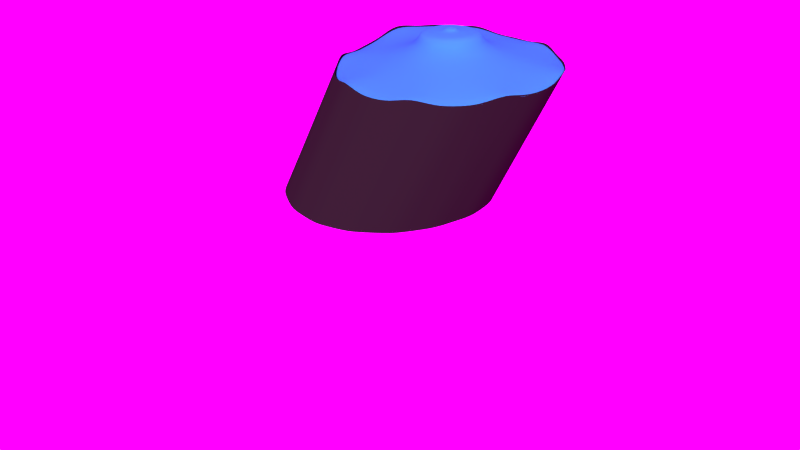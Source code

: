 # Source: parasol3.blend  (saved by Blender 2.77.0; exported with 4.5.12 LTS)
import bpy
from mathutils import Matrix  # noqa: F401  (used for matrix-valued properties, if any)

bpy.ops.wm.read_factory_settings(use_empty=True)
scene = bpy.context.scene
scene.name = 'Scene'

# ---- collections
col_collection_1 = bpy.data.collections.new('Collection 1'); scene.collection.children.link(col_collection_1)

# ---- images (referenced by path relative to the original .blend; pixels are not part of the script)
import os
ASSET_DIR = os.environ.get("B2B_ASSET_DIR", "")  # directory of the original .blend (textures are referenced by path, not embedded)
HERE = os.path.dirname(os.path.abspath(__file__))  # packed textures are extracted next to this script under _unpacked/

def load_image(name, relpath, width, height, colorspace="sRGB"):
    """Load a texture the original file referenced (path relative to the .blend, or extracted next to this script)."""
    p = next((c for c in (os.path.join(HERE, relpath), os.path.join(ASSET_DIR, relpath)) if relpath and os.path.exists(c)), "")
    if p:
        img = bpy.data.images.load(p, check_existing=True)
        img.name = name
    else:  # same state as the original file: an image datablock whose file is absent (Cycles renders it pink)
        img = bpy.data.images.new(name, width, height)
        img.source = "FILE"
        img.filepath = "//" + (relpath or name)
    img.colorspace_settings.name = colorspace
    return img
img_jpg = load_image('JPG', 'morning03_medium.jpg', 1024, 1024, 'sRGB')
img_exr = load_image('EXR', 'morning03_EXR.exr', 1024, 1024, 'Linear Rec.709')
img_parasol = load_image('parasol', 'parasol.png', 1024, 1024, 'sRGB')

# ---- materials (node trees are filled in below, after node groups)
mat_sunshade = bpy.data.materials.new('sunshade')
mat_sunshade.alpha_threshold = 0.0
mat_sunshade.roughness = 0.5
mat_support = bpy.data.materials.new('support')
mat_support.alpha_threshold = 0.0
mat_support.roughness = 0.5
mat_shadow = bpy.data.materials.new('shadow')
mat_shadow.alpha_threshold = 0.0
mat_shadow.diffuse_color = (0.02198, 0.02198, 0.02198, 1.0)
mat_shadow.roughness = 0.5

# ---- node groups
ng_rotate_z = bpy.data.node_groups.new('Rotate Z', 'ShaderNodeTree')
_s = ng_rotate_z.interface.new_socket(name='Vector', in_out='OUTPUT', socket_type='NodeSocketVector')
_s.min_value = 0.0
_s.max_value = 0.0
_s = ng_rotate_z.interface.new_socket(name='Vector', in_out='INPUT', socket_type='NodeSocketVector')
_s = ng_rotate_z.interface.new_socket(name='Angle', in_out='INPUT', socket_type='NodeSocketFloat')
_N = ng_rotate_z.nodes; _L = ng_rotate_z.links
n0 = _N.new('ShaderNodeMath'); n0.name = 'Multiply 2'; n0.location = (0, 50)
n0.hide = True
n0.operation = 'MULTIPLY'
n1 = _N.new('ShaderNodeMath'); n1.name = 'Multiply 4'; n1.location = (0, -110)
n1.hide = True
n1.operation = 'MULTIPLY'
n2 = _N.new('ShaderNodeMath'); n2.name = 'Add'; n2.location = (160, -70)
n2.hide = True
n3 = _N.new('ShaderNodeMath'); n3.name = 'Multiply 1'; n3.location = (0, 130)
n3.hide = True
n3.operation = 'MULTIPLY'
n4 = _N.new('ShaderNodeMath'); n4.name = 'Subtract'; n4.location = (160, 90)
n4.hide = True
n4.operation = 'SUBTRACT'
n5 = _N.new('NodeGroupInput'); n5.name = 'Group Input'; n5.location = (-630, 195)
n6 = _N.new('ShaderNodeMath'); n6.name = 'Multiply 3'; n6.location = (0, -30)
n6.hide = True
n6.operation = 'MULTIPLY'
n7 = _N.new('ShaderNodeMath'); n7.name = 'Sine'; n7.location = (-390, 60)
n7.hide = True
n7.operation = 'SINE'
n8 = _N.new('ShaderNodeMath'); n8.name = 'Cosine'; n8.location = (-390, -70)
n8.hide = True
n8.operation = 'COSINE'
n9 = _N.new('ShaderNodeSeparateXYZ'); n9.name = 'Separate XYZ'; n9.location = (-390, 260)
n10 = _N.new('ShaderNodeCombineXYZ'); n10.name = 'Combine XYZ'; n10.location = (350, 280)
n11 = _N.new('NodeGroupOutput'); n11.name = 'Group Output'; n11.location = (580, 275)
_L.new(n5.outputs[0], n9.inputs[0])
_L.new(n5.outputs[1], n7.inputs[0])
_L.new(n5.outputs[1], n8.inputs[0])
_L.new(n8.outputs[0], n3.inputs[0])
_L.new(n9.outputs[0], n3.inputs[1])
_L.new(n7.outputs[0], n0.inputs[0])
_L.new(n9.outputs[1], n0.inputs[1])
_L.new(n3.outputs[0], n4.inputs[0])
_L.new(n0.outputs[0], n4.inputs[1])
_L.new(n4.outputs[0], n10.inputs[0])
_L.new(n7.outputs[0], n6.inputs[0])
_L.new(n9.outputs[0], n6.inputs[1])
_L.new(n8.outputs[0], n1.inputs[0])
_L.new(n9.outputs[1], n1.inputs[1])
_L.new(n6.outputs[0], n2.inputs[0])
_L.new(n1.outputs[0], n2.inputs[1])
_L.new(n2.outputs[0], n10.inputs[1])
_L.new(n9.outputs[2], n10.inputs[2])
_L.new(n10.outputs[0], n11.inputs[0])
n11.is_active_output = True
ng_advanced_settings = bpy.data.node_groups.new('Advanced Settings', 'ShaderNodeTree')
_s = ng_advanced_settings.interface.new_socket(name='Color', in_out='OUTPUT', socket_type='NodeSocketColor')
_s.default_value = (0.0, 0.0, 0.0, 0.0)
_s = ng_advanced_settings.interface.new_socket(name='Top Hemi', in_out='INPUT', socket_type='NodeSocketColor')
_s = ng_advanced_settings.interface.new_socket(name='Bottom Hemi', in_out='INPUT', socket_type='NodeSocketColor')
_s = ng_advanced_settings.interface.new_socket(name='Hue', in_out='INPUT', socket_type='NodeSocketColor')
_s = ng_advanced_settings.interface.new_socket(name='BG Color', in_out='INPUT', socket_type='NodeSocketColor')
_s = ng_advanced_settings.interface.new_socket(name='Mirror Factor', in_out='INPUT', socket_type='NodeSocketFloat')
_s = ng_advanced_settings.interface.new_socket(name='Saturation', in_out='INPUT', socket_type='NodeSocketFloat')
_N = ng_advanced_settings.nodes; _L = ng_advanced_settings.links
n0 = _N.new('ShaderNodeMix'); n0.name = 'Hue Multiply'; n0.location = (400, 200)
n0.data_type = 'RGBA'
n0.blend_type = 'MULTIPLY'
n0.inputs[0].default_value = 1.0
n1 = _N.new('ShaderNodeMath'); n1.name = 'Segment BG-2'; n1.location = (200, 0)
n1.operation = 'LESS_THAN'
n1.inputs[1].default_value = 0.01
n2 = _N.new('ShaderNodeMix'); n2.name = 'BG to Mirror Mix'; n2.location = (0, 200)
n2.data_type = 'RGBA'
n3 = _N.new('ShaderNodeMix'); n3.name = 'Mirror Sky'; n3.location = (-400, 400)
n3.data_type = 'RGBA'
n3.blend_type = 'ADD'
n4 = _N.new('ShaderNodeMix'); n4.name = 'BG Color Add'; n4.location = (-200, 200)
n4.data_type = 'RGBA'
n4.blend_type = 'ADD'
n5 = _N.new('ShaderNodeHueSaturation'); n5.name = 'Saturation'; n5.location = (600, 200)
n6 = _N.new('ShaderNodeMath'); n6.name = 'Segment BG'; n6.location = (-400, 200)
n6.operation = 'LESS_THAN'
n6.inputs[1].default_value = 0.01
n7 = _N.new('ShaderNodeMix'); n7.name = 'BG Color Add-2'; n7.location = (200, 200)
n7.data_type = 'RGBA'
n7.blend_type = 'ADD'
n8 = _N.new('NodeGroupOutput'); n8.name = 'Group Output'; n8.location = (800, 200)
n9 = _N.new('NodeGroupInput'); n9.name = 'Group Input'; n9.location = (-630, 195)
_L.new(n9.outputs[0], n3.inputs[6])
_L.new(n9.outputs[1], n3.inputs[7])
_L.new(n9.outputs[0], n6.inputs[0])
_L.new(n6.outputs[0], n3.inputs[0])
_L.new(n6.outputs[0], n4.inputs[0])
_L.new(n9.outputs[0], n4.inputs[6])
_L.new(n9.outputs[3], n4.inputs[7])
_L.new(n9.outputs[4], n2.inputs[0])
_L.new(n4.outputs[2], n2.inputs[6])
_L.new(n3.outputs[2], n2.inputs[7])
_L.new(n2.outputs[2], n1.inputs[0])
_L.new(n1.outputs[0], n7.inputs[0])
_L.new(n2.outputs[2], n7.inputs[6])
_L.new(n9.outputs[3], n7.inputs[7])
_L.new(n7.outputs[2], n0.inputs[6])
_L.new(n9.outputs[2], n0.inputs[7])
_L.new(n9.outputs[5], n5.inputs[1])
_L.new(n0.outputs[2], n5.inputs[4])
_L.new(n5.outputs[0], n8.inputs[0])
n8.is_active_output = True
ng_pro_lighting__skies_001 = bpy.data.node_groups.new('Pro Lighting: Skies.001', 'ShaderNodeTree')
_s = ng_pro_lighting__skies_001.interface.new_socket(name='Shader', in_out='OUTPUT', socket_type='NodeSocketShader')
_s = ng_pro_lighting__skies_001.interface.new_socket(name='Rotation', in_out='INPUT', socket_type='NodeSocketFloat')
_s.subtype = 'ANGLE'
_s = ng_pro_lighting__skies_001.interface.new_socket(name='Sun', in_out='INPUT', socket_type='NodeSocketFloat')
_s = ng_pro_lighting__skies_001.interface.new_socket(name='Sky', in_out='INPUT', socket_type='NodeSocketFloat')
_s = ng_pro_lighting__skies_001.interface.new_socket(name='Cam Hue', in_out='INPUT', socket_type='NodeSocketColor')
_s = ng_pro_lighting__skies_001.interface.new_socket(name='Cam Saturation', in_out='INPUT', socket_type='NodeSocketFloat')
_s = ng_pro_lighting__skies_001.interface.new_socket(name='Light Hue', in_out='INPUT', socket_type='NodeSocketColor')
_s = ng_pro_lighting__skies_001.interface.new_socket(name='Light Saturation', in_out='INPUT', socket_type='NodeSocketFloat')
_s = ng_pro_lighting__skies_001.interface.new_socket(name='Mirror Sky', in_out='INPUT', socket_type='NodeSocketFloat')
_s = ng_pro_lighting__skies_001.interface.new_socket(name='Background Color', in_out='INPUT', socket_type='NodeSocketColor')
_N = ng_pro_lighting__skies_001.nodes; _L = ng_pro_lighting__skies_001.links
n0 = _N.new('ShaderNodeTexCoord'); n0.name = 'Texture Coordinate'; n0.location = (-1500, 100)
n1 = _N.new('ShaderNodeTexEnvironment'); n1.name = 'Environment Texture 1-bottom'; n1.location = (-630, 100)
n1.width = 140
n1.image = img_jpg
n2 = _N.new('ShaderNodeGroup'); n2.name = 'Rotate Z'; n2.location = (-1260, 0)
n2.node_tree = ng_rotate_z
n3 = _N.new('ShaderNodeTexEnvironment'); n3.name = 'Environment Texture 2-bottom'; n3.location = (-630, -400)
n3.width = 140
n3.image = img_exr
n4 = _N.new('ShaderNodeMath'); n4.name = 'Add'; n4.location = (50, -290)
n5 = _N.new('ShaderNodeGroup'); n5.name = 'Advanced Settings-cam'; n5.location = (-430, 250)
n5.node_tree = ng_advanced_settings
n6 = _N.new('ShaderNodeBackground'); n6.name = 'Background 2'; n6.location = (280, -150)
n7 = _N.new('ShaderNodeTexEnvironment'); n7.name = 'Environment Texture 1-top'; n7.location = (-630, 350)
n7.width = 140
n7.image = img_jpg
n8 = _N.new('NodeGroupInput'); n8.name = 'Group Input'; n8.location = (-1500, -200)
n9 = _N.new('ShaderNodeBackground'); n9.name = 'Background 1'; n9.location = (280, 100)
n10 = _N.new('ShaderNodeMapping'); n10.name = 'Mirror Mapping'; n10.location = (-1020, 0)
n10.inputs[2].default_value = (0.0, 0.0, 3.142)
n10.inputs[3].default_value = (-1.0, -1.0, -1.0)
n11 = _N.new('ShaderNodeGroup'); n11.name = 'Advanced Settings-light'; n11.location = (-430, -250)
n11.node_tree = ng_advanced_settings
n12 = _N.new('ShaderNodeMath'); n12.name = 'Multiply'; n12.location = (-190, -290)
n12.operation = 'MULTIPLY'
n13 = _N.new('ShaderNodeLightPath'); n13.name = 'Light Path'; n13.location = (280, 400)
n14 = _N.new('ShaderNodeMapping'); n14.name = 'Horizon Mapping'; n14.location = (-1020, 350)
n15 = _N.new('NodeGroupOutput'); n15.name = 'Group Output'; n15.location = (760, 0)
n16 = _N.new('ShaderNodeTexEnvironment'); n16.name = 'Environment Texture 2-top'; n16.location = (-630, -150)
n16.width = 140
n16.image = img_exr
n17 = _N.new('ShaderNodeMixShader'); n17.name = 'Mix'; n17.location = (520, 0)
_L.new(n8.outputs[0], n2.inputs[1])
_L.new(n8.outputs[1], n12.inputs[1])
_L.new(n8.outputs[2], n4.inputs[1])
_L.new(n0.outputs[0], n2.inputs[0])
_L.new(n2.outputs[0], n14.inputs[0])
_L.new(n2.outputs[0], n10.inputs[0])
_L.new(n14.outputs[0], n7.inputs[0])
_L.new(n14.outputs[0], n16.inputs[0])
_L.new(n10.outputs[0], n1.inputs[0])
_L.new(n10.outputs[0], n3.inputs[0])
_L.new(n7.outputs[0], n5.inputs[0])
_L.new(n1.outputs[0], n5.inputs[1])
_L.new(n8.outputs[3], n5.inputs[2])
_L.new(n8.outputs[8], n5.inputs[3])
_L.new(n8.outputs[7], n5.inputs[4])
_L.new(n8.outputs[4], n5.inputs[5])
_L.new(n16.outputs[0], n11.inputs[0])
_L.new(n3.outputs[0], n11.inputs[1])
_L.new(n8.outputs[5], n11.inputs[2])
_L.new(n8.outputs[8], n11.inputs[3])
_L.new(n8.outputs[7], n11.inputs[4])
_L.new(n8.outputs[6], n11.inputs[5])
_L.new(n5.outputs[0], n9.inputs[0])
_L.new(n11.outputs[0], n6.inputs[0])
_L.new(n11.outputs[0], n12.inputs[0])
_L.new(n12.outputs[0], n4.inputs[0])
_L.new(n4.outputs[0], n9.inputs[1])
_L.new(n4.outputs[0], n6.inputs[1])
_L.new(n13.outputs[0], n17.inputs[0])
_L.new(n9.outputs[0], n17.inputs[2])
_L.new(n6.outputs[0], n17.inputs[1])
_L.new(n17.outputs[0], n15.inputs[0])
n15.is_active_output = True

# ---- material node trees
mat_sunshade.use_nodes = True; mat_sunshade.node_tree.nodes.clear()
_N = mat_sunshade.node_tree.nodes; _L = mat_sunshade.node_tree.links
n0 = _N.new('ShaderNodeOutputMaterial'); n0.name = 'Material Output'; n0.location = (300, 300)
n1 = _N.new('ShaderNodeMixShader'); n1.name = 'Mix Shader'; n1.location = (10, 300)
n2 = _N.new('ShaderNodeBsdfDiffuse'); n2.name = 'Diffuse BSDF'; n2.location = (-190, 200)
n2.inputs[0].default_value = (0.07619, 0.5776, 0.9823, 1.0)
n3 = _N.new('ShaderNodeBsdfTranslucent'); n3.name = 'Translucent BSDF'; n3.location = (-180, 100)
n3.inputs[0].default_value = (0.2035, 0.7434, 0.9823, 1.0)
n4 = _N.new('ShaderNodeTexImage'); n4.name = 'Image Texture'; n4.location = (324, 40)
n4.width = 140
n4.image = img_parasol
_L.new(n1.outputs[0], n0.inputs[0])
_L.new(n2.outputs[0], n1.inputs[1])
_L.new(n3.outputs[0], n1.inputs[2])
n0.is_active_output = True

# ---- world
world_world = bpy.data.worlds.new('World'); scene.world = world_world
world_world.use_nodes = True; world_world.node_tree.nodes.clear()
_N = world_world.node_tree.nodes; _L = world_world.node_tree.links
n0 = _N.new('ShaderNodeOutputWorld'); n0.name = 'World Output'; n0.location = (300, 300)
n1 = _N.new('ShaderNodeBackground'); n1.name = 'Background'; n1.location = (10, 300)
n1.inputs[0].default_value = (0.05088, 0.05088, 0.05088, 1.0)
n2 = _N.new('ShaderNodeGroup'); n2.name = 'Pro Lighting: Skies.001'; n2.location = (10, 100)
n2.node_tree = ng_pro_lighting__skies_001
n2.inputs[0].default_value = -0.1745
n2.inputs[1].default_value = 3.0
n2.inputs[2].default_value = 1.0
n2.inputs[3].default_value = (1.0, 1.0, 1.0, 1.0)
n2.inputs[4].default_value = 1.0
n2.inputs[5].default_value = (1.0, 0.8772, 0.6884, 1.0)
n2.inputs[6].default_value = 1.0
n2.inputs[7].default_value = 0.15
n2.inputs[8].default_value = (0.04917, 0.05358, 0.05497, 1.0)
_L.new(n2.outputs[0], n0.inputs[0])
n0.is_active_output = True
world_world.color = (0.05088, 0.05088, 0.05088)
world_world.use_sun_shadow = False
world_world.sun_shadow_jitter_overblur = 0.0
world_world.cycles.sampling_method = 'MANUAL'
world_world.cycles.sample_map_resolution = 2048

# ---- meshes
me_circle = bpy.data.meshes.new('Circle')
me_circle.from_pydata([(0.0, 1.0, -0.2081), (-0.3827, 0.9239, -0.1418), (-0.7071, 0.7071, -0.1467), (-0.9239, 0.3827, -0.1122), (-1.0, -4.371e-08, -0.2508), (-0.9239, -0.3827, -0.1964), (-0.7071, -0.7071, -0.2566), (-0.3827, -0.9239, -0.1896), (-0.01913, -1.002, -0.2287), (0.3203, -0.9304, -0.1655), (0.6345, -0.7147, -0.222), (0.8513, -0.3903, -0.1608), (0.9589, -0.004325, -0.2141), (0.9211, 0.3824, -0.147), (0.7071, 0.7071, -0.2081), (0.3827, 0.9239, -0.148), (-1.19e-08, 0.6804, -0.1315), (-0.2604, 0.6286, -0.1308), (-0.4811, 0.4811, -0.1195), (-0.6286, 0.2604, -0.136), (-0.6804, -2.617e-08, -0.1634), (-0.6286, -0.2604, -0.165), (-0.4811, -0.4811, -0.1643), (-0.2608, -0.6287, -0.1594), (-0.02011, -0.6825, -0.1422), (0.2136, -0.6336, -0.1287), (0.4319, -0.4863, -0.1201), (0.5784, -0.2657, -0.1207), (0.6467, -0.003547, -0.1205), (0.6222, 0.2597, -0.1218), (0.4811, 0.4811, -0.1296), (0.2604, 0.6286, -0.1315), (-4.129e-08, 0.4024, -0.07086), (-0.154, 0.3718, -0.07086), (-0.2845, 0.2845, -0.07217), (-0.3718, 0.154, -0.07776), (-0.4024, -1.7e-08, -0.08132), (-0.3718, -0.154, -0.08164), (-0.2845, -0.2845, -0.07932), (-0.1542, -0.3718, -0.07265), (-0.007251, -0.4032, -0.0618), (0.1383, -0.3734, -0.05315), (0.2689, -0.2862, -0.04955), (0.3556, -0.1557, -0.04929), (0.3912, -0.001181, -0.051), (0.3694, 0.1537, -0.05548), (0.2845, 0.2845, -0.06366), (0.154, 0.3718, -0.06952), (-5.085e-08, 0.2956, 0.0003121), (-0.1131, 0.2731, 0.0), (-0.209, 0.209, -9.958e-05), (-0.2731, 0.1131, -0.001873), (-0.2956, -1.347e-08, -0.00353), (-0.2731, -0.1131, -0.003283), (-0.209, -0.209, -0.0003393), (-0.1131, -0.2731, 0.005086), (-0.001988, -0.2958, 0.01279), (0.1078, -0.2736, 0.01768), (0.2037, -0.2095, 0.01949), (0.2675, -0.1137, 0.02009), (0.292, -0.0003773, 0.01843), (0.2727, 0.1131, 0.01414), (0.209, 0.209, 0.007616), (0.1131, 0.2731, 0.002648), (-5.287e-08, 0.2717, 0.06964), (-0.104, 0.251, 0.06934), (-0.1921, 0.1921, 0.06934), (-0.251, 0.104, 0.06863), (-0.2717, -1.254e-08, 0.06758), (-0.251, -0.104, 0.06771), (-0.1921, -0.1921, 0.07037), (-0.104, -0.251, 0.07496), (-0.0006647, -0.2718, 0.0815), (0.1014, -0.2513, 0.08535), (0.1895, -0.1924, 0.08679), (0.248, -0.1043, 0.08731), (0.27, -0.0001844, 0.08573), (0.251, 0.104, 0.08159), (0.1921, 0.1921, 0.07593), (0.104, 0.251, 0.07169), (-5.862e-08, 0.2101, 0.08391), (-0.0804, 0.1941, 0.08309), (-0.1486, 0.1486, 0.08297), (-0.1941, 0.0804, 0.08296), (-0.2101, -1.012e-08, 0.0828), (-0.1941, -0.0804, 0.08361), (-0.1486, -0.1486, 0.08595), (-0.0804, -0.1941, 0.08952), (-1.425e-06, -0.2101, 0.09382), (0.07998, -0.1941, 0.09673), (0.1481, -0.1486, 0.09768), (0.1936, -0.08046, 0.0984), (0.2099, -1.853e-05, 0.09703), (0.1941, 0.0804, 0.09356), (0.1486, 0.1486, 0.08941), (0.0804, 0.1941, 0.08598), (-7.13e-08, 0.06003, 0.09204), (-0.02297, 0.05546, 0.09139), (-0.04245, 0.04245, 0.091), (-0.05546, 0.02297, 0.09089), (-0.06003, -3.556e-09, 0.09106), (-0.05546, -0.02297, 0.09173), (-0.04245, -0.04245, 0.0926), (-0.02297, -0.05546, 0.09357), (-8.036e-08, -0.06003, 0.09446), (0.02297, -0.05546, 0.09507), (0.04245, -0.04245, 0.09571), (0.05546, -0.02297, 0.09591), (0.06003, -2.162e-10, 0.09562), (0.05546, 0.02297, 0.0949), (0.04245, 0.04245, 0.09393), (0.02297, 0.05546, 0.09292), (-7.235e-08, 0.05322, 0.1169), (-0.02037, 0.04917, 0.1163), (-0.03763, 0.03763, 0.116), (-0.04917, 0.02037, 0.1159), (-0.05322, -3.1e-09, 0.1161), (-0.04917, -0.02037, 0.1166), (-0.03763, -0.03763, 0.1173), (-0.02037, -0.04917, 0.1181), (-8.038e-08, -0.05322, 0.1189), (0.02037, -0.04917, 0.1194), (0.03763, -0.03763, 0.12), (0.04917, -0.02037, 0.1201), (0.05322, -1.388e-10, 0.1199), (0.04917, 0.02037, 0.1193), (0.03763, 0.03763, 0.1185), (0.02037, 0.04917, 0.1176), (-7.725e-08, 0.02077, 0.1175), (-0.007947, 0.01919, 0.1172), (-0.01468, 0.01468, 0.1171), (-0.01919, 0.007947, 0.117), (-0.02077, -1.057e-09, 0.1171), (-0.01919, -0.007947, 0.1173), (-0.01468, -0.01468, 0.1175), (-0.007947, -0.01919, 0.1178), (-8.039e-08, -0.02077, 0.1182), (0.007947, -0.01919, 0.1184), (0.01468, -0.01468, 0.1186), (0.01919, -0.007947, 0.1187), (0.02077, 9.86e-11, 0.1186), (0.01919, 0.007947, 0.1184), (0.01468, 0.01468, 0.1181), (0.007947, 0.01919, 0.1178), (-0.1913, 0.9619, -0.2081), (-0.5449, 0.8155, -0.167), (-0.8155, 0.5449, -0.1576), (-0.9619, 0.1913, -0.2118), (-0.9619, -0.1913, -0.2566), (-0.8155, -0.5449, -0.2566), (-0.5449, -0.8155, -0.2566), (-0.1949, -0.9623, -0.238), (0.1487, -0.9664, -0.2253), (0.4723, -0.8231, -0.2241), (0.7429, -0.5525, -0.2228), (0.8995, -0.1979, -0.2175), (0.9432, 0.1894, -0.2091), (0.8155, 0.5449, -0.208), (0.5449, 0.8155, -0.2081), (0.1913, 0.9619, -0.2081), (0.0, 1.0, -0.244), (-0.3827, 0.9239, -0.1778), (-0.7071, 0.7071, -0.1826), (-0.9239, 0.3827, -0.1481), (-1.0, -4.371e-08, -0.2868), (-0.9239, -0.3827, -0.2324), (-0.7071, -0.7071, -0.2925), (-0.3827, -0.9239, -0.2256), (-0.01913, -1.002, -0.2646), (0.3203, -0.9304, -0.2014), (0.6345, -0.7147, -0.258), (0.8513, -0.3903, -0.1968), (0.9589, -0.004325, -0.25), (0.9211, 0.3824, -0.183), (0.7071, 0.7071, -0.244), (0.3827, 0.9239, -0.1839), (-1.19e-08, 0.6804, -0.1674), (-0.2604, 0.6286, -0.1668), (-0.4811, 0.4811, -0.1554), (-0.6286, 0.2604, -0.172), (-0.6804, -2.617e-08, -0.1993), (-0.6286, -0.2604, -0.201), (-0.4811, -0.4811, -0.2003), (-0.2608, -0.6287, -0.1954), (-0.02011, -0.6825, -0.1781), (0.2136, -0.6336, -0.1646), (0.4319, -0.4863, -0.1561), (0.5784, -0.2657, -0.1567), (0.6467, -0.003547, -0.1564), (0.6222, 0.2597, -0.1578), (0.4811, 0.4811, -0.1656), (0.2604, 0.6286, -0.1674), (-4.129e-08, 0.4024, -0.1068), (-0.154, 0.3718, -0.1068), (-0.2845, 0.2845, -0.1081), (-0.3718, 0.154, -0.1137), (-0.4024, -1.7e-08, -0.1173), (-0.3718, -0.154, -0.1176), (-0.2845, -0.2845, -0.1153), (-0.1542, -0.3718, -0.1086), (-0.007251, -0.4032, -0.09775), (0.1383, -0.3734, -0.0891), (0.2689, -0.2862, -0.0855), (0.3556, -0.1557, -0.08524), (0.3912, -0.001181, -0.08695), (0.3694, 0.1537, -0.09143), (0.2845, 0.2845, -0.09961), (0.154, 0.3718, -0.1055), (-5.085e-08, 0.2956, -0.03564), (-0.1131, 0.2731, -0.03595), (-0.209, 0.209, -0.03605), (-0.2731, 0.1131, -0.03782), (-0.2956, -1.347e-08, -0.03948), (-0.2731, -0.1131, -0.03923), (-0.209, -0.209, -0.03629), (-0.1131, -0.2731, -0.03086), (-0.001988, -0.2958, -0.02316), (0.1078, -0.2736, -0.01827), (0.2037, -0.2095, -0.01646), (0.2675, -0.1137, -0.01586), (0.292, -0.0003773, -0.01752), (0.2727, 0.1131, -0.02181), (0.209, 0.209, -0.02833), (0.1131, 0.2731, -0.0333), (-5.287e-08, 0.2717, 0.03369), (-0.104, 0.251, 0.03338), (-0.1921, 0.1921, 0.03338), (-0.251, 0.104, 0.03268), (-0.2717, -1.254e-08, 0.03163), (-0.251, -0.104, 0.03176), (-0.1921, -0.1921, 0.03442), (-0.104, -0.251, 0.03901), (-0.0006647, -0.2718, 0.04555), (0.1014, -0.2513, 0.0494), (0.1895, -0.1924, 0.05084), (0.248, -0.1043, 0.05136), (0.27, -0.0001844, 0.04978), (0.251, 0.104, 0.04564), (0.1921, 0.1921, 0.03998), (0.104, 0.251, 0.03574), (-5.862e-08, 0.2101, 0.04796), (-0.0804, 0.1941, 0.04714), (-0.1486, 0.1486, 0.04702), (-0.1941, 0.0804, 0.04701), (-0.2101, -1.012e-08, 0.04685), (-0.1941, -0.0804, 0.04766), (-0.1486, -0.1486, 0.05), (-0.0804, -0.1941, 0.05357), (-1.425e-06, -0.2101, 0.05787), (0.07998, -0.1941, 0.06078), (0.1481, -0.1486, 0.06173), (0.1936, -0.08046, 0.06245), (0.2099, -1.853e-05, 0.06108), (0.1941, 0.0804, 0.05761), (0.1486, 0.1486, 0.05346), (0.0804, 0.1941, 0.05003), (-7.13e-08, 0.06003, 0.05609), (-0.02297, 0.05546, 0.05544), (-0.04245, 0.04245, 0.05505), (-0.05546, 0.02297, 0.05494), (-0.06003, -3.556e-09, 0.0551), (-0.05546, -0.02297, 0.05577), (-0.04245, -0.04245, 0.05665), (-0.02297, -0.05546, 0.05762), (-8.036e-08, -0.06003, 0.05851), (0.02297, -0.05546, 0.05912), (0.04245, -0.04245, 0.05976), (0.05546, -0.02297, 0.05996), (0.06003, -2.162e-10, 0.05967), (0.05546, 0.02297, 0.05895), (0.04245, 0.04245, 0.05798), (0.02297, 0.05546, 0.05697), (-7.235e-08, 0.05322, 0.08095), (-0.02037, 0.04917, 0.08039), (-0.03763, 0.03763, 0.08006), (-0.04917, 0.02037, 0.07996), (-0.05322, -3.1e-09, 0.0801), (-0.04917, -0.02037, 0.08063), (-0.03763, -0.03763, 0.08137), (-0.02037, -0.04917, 0.08218), (-8.038e-08, -0.05322, 0.08292), (0.02037, -0.04917, 0.08349), (0.03763, -0.03763, 0.08402), (0.04917, -0.02037, 0.08419), (0.05322, -1.388e-10, 0.08394), (0.04917, 0.02037, 0.08335), (0.03763, 0.03763, 0.08255), (0.02037, 0.04917, 0.0817), (-7.725e-08, 0.02077, 0.08151), (-0.007947, 0.01919, 0.08127), (-0.01468, 0.01468, 0.08111), (-0.01919, 0.007947, 0.08107), (-0.02077, -1.057e-09, 0.08113), (-0.01919, -0.007947, 0.08131), (-0.01468, -0.01468, 0.08157), (-0.007947, -0.01919, 0.08188), (-8.039e-08, -0.02077, 0.08221), (0.007947, -0.01919, 0.08249), (0.01468, -0.01468, 0.08267), (0.01919, -0.007947, 0.08273), (0.02077, 9.86e-11, 0.08265), (0.01919, 0.007947, 0.08244), (0.01468, 0.01468, 0.08215), (0.007947, 0.01919, 0.08182), (-0.1913, 0.9619, -0.244), (-0.5449, 0.8155, -0.2029), (-0.8155, 0.5449, -0.1935), (-0.9619, 0.1913, -0.2477), (-0.9619, -0.1913, -0.2925), (-0.8155, -0.5449, -0.2925), (-0.5449, -0.8155, -0.2925), (-0.1949, -0.9623, -0.2739), (0.1487, -0.9664, -0.2613), (0.4723, -0.8231, -0.2601), (0.7429, -0.5525, -0.2587), (0.8995, -0.1979, -0.2535), (0.9432, 0.1894, -0.245), (0.8155, 0.5449, -0.244), (0.5449, 0.8155, -0.244), (0.1913, 0.9619, -0.244)], [], [(0, 16, 31, 15, 159), (9, 25, 24, 8, 152), (2, 18, 17, 1, 145), (10, 26, 25, 9, 153), (3, 19, 18, 2, 146), (11, 27, 26, 10, 154), (4, 20, 19, 3, 147), (12, 28, 27, 11, 155), (5, 21, 20, 4, 148), (13, 29, 28, 12, 156), (6, 22, 21, 5, 149), (14, 30, 29, 13, 157), (7, 23, 22, 6, 150), (15, 31, 30, 14, 158), (8, 24, 23, 7, 151), (1, 17, 16, 0, 144), (31, 47, 46, 30), (24, 40, 39, 23), (17, 33, 32, 16), (16, 32, 47, 31), (25, 41, 40, 24), (18, 34, 33, 17), (26, 42, 41, 25), (19, 35, 34, 18), (27, 43, 42, 26), (20, 36, 35, 19), (28, 44, 43, 27), (21, 37, 36, 20), (29, 45, 44, 28), (22, 38, 37, 21), (30, 46, 45, 29), (23, 39, 38, 22), (37, 53, 52, 36), (45, 61, 60, 44), (38, 54, 53, 37), (46, 62, 61, 45), (39, 55, 54, 38), (47, 63, 62, 46), (40, 56, 55, 39), (33, 49, 48, 32), (32, 48, 63, 47), (41, 57, 56, 40), (34, 50, 49, 33), (42, 58, 57, 41), (35, 51, 50, 34), (43, 59, 58, 42), (36, 52, 51, 35), (44, 60, 59, 43), (58, 74, 73, 57), (51, 67, 66, 50), (59, 75, 74, 58), (52, 68, 67, 51), (60, 76, 75, 59), (53, 69, 68, 52), (61, 77, 76, 60), (54, 70, 69, 53), (62, 78, 77, 61), (55, 71, 70, 54), (63, 79, 78, 62), (56, 72, 71, 55), (49, 65, 64, 48), (48, 64, 79, 63), (57, 73, 72, 56), (50, 66, 65, 49), (70, 86, 85, 69), (78, 94, 93, 77), (71, 87, 86, 70), (79, 95, 94, 78), (72, 88, 87, 71), (65, 81, 80, 64), (64, 80, 95, 79), (73, 89, 88, 72), (66, 82, 81, 65), (74, 90, 89, 73), (67, 83, 82, 66), (75, 91, 90, 74), (68, 84, 83, 67), (76, 92, 91, 75), (69, 85, 84, 68), (77, 93, 92, 76), (91, 107, 106, 90), (84, 100, 99, 83), (92, 108, 107, 91), (85, 101, 100, 84), (93, 109, 108, 92), (86, 102, 101, 85), (94, 110, 109, 93), (87, 103, 102, 86), (95, 111, 110, 94), (88, 104, 103, 87), (81, 97, 96, 80), (80, 96, 111, 95), (89, 105, 104, 88), (82, 98, 97, 81), (90, 106, 105, 89), (83, 99, 98, 82), (97, 113, 112, 96), (96, 112, 127, 111), (105, 121, 120, 104), (98, 114, 113, 97), (106, 122, 121, 105), (99, 115, 114, 98), (107, 123, 122, 106), (100, 116, 115, 99), (108, 124, 123, 107), (101, 117, 116, 100), (109, 125, 124, 108), (102, 118, 117, 101), (110, 126, 125, 109), (103, 119, 118, 102), (111, 127, 126, 110), (104, 120, 119, 103), (118, 134, 133, 117), (126, 142, 141, 125), (119, 135, 134, 118), (127, 143, 142, 126), (120, 136, 135, 119), (113, 129, 128, 112), (112, 128, 143, 127), (121, 137, 136, 120), (114, 130, 129, 113), (122, 138, 137, 121), (115, 131, 130, 114), (123, 139, 138, 122), (116, 132, 131, 115), (124, 140, 139, 123), (117, 133, 132, 116), (125, 141, 140, 124), (129, 130, 131, 132, 133, 134, 135, 136, 137, 138, 139, 140, 141, 142, 143, 128), (160, 319, 175, 191, 176), (169, 312, 168, 184, 185), (162, 305, 161, 177, 178), (170, 313, 169, 185, 186), (163, 306, 162, 178, 179), (171, 314, 170, 186, 187), (164, 307, 163, 179, 180), (172, 315, 171, 187, 188), (165, 308, 164, 180, 181), (173, 316, 172, 188, 189), (166, 309, 165, 181, 182), (174, 317, 173, 189, 190), (167, 310, 166, 182, 183), (175, 318, 174, 190, 191), (168, 311, 167, 183, 184), (161, 304, 160, 176, 177), (191, 190, 206, 207), (184, 183, 199, 200), (177, 176, 192, 193), (176, 191, 207, 192), (185, 184, 200, 201), (178, 177, 193, 194), (186, 185, 201, 202), (179, 178, 194, 195), (187, 186, 202, 203), (180, 179, 195, 196), (188, 187, 203, 204), (181, 180, 196, 197), (189, 188, 204, 205), (182, 181, 197, 198), (190, 189, 205, 206), (183, 182, 198, 199), (197, 196, 212, 213), (205, 204, 220, 221), (198, 197, 213, 214), (206, 205, 221, 222), (199, 198, 214, 215), (207, 206, 222, 223), (200, 199, 215, 216), (193, 192, 208, 209), (192, 207, 223, 208), (201, 200, 216, 217), (194, 193, 209, 210), (202, 201, 217, 218), (195, 194, 210, 211), (203, 202, 218, 219), (196, 195, 211, 212), (204, 203, 219, 220), (218, 217, 233, 234), (211, 210, 226, 227), (219, 218, 234, 235), (212, 211, 227, 228), (220, 219, 235, 236), (213, 212, 228, 229), (221, 220, 236, 237), (214, 213, 229, 230), (222, 221, 237, 238), (215, 214, 230, 231), (223, 222, 238, 239), (216, 215, 231, 232), (209, 208, 224, 225), (208, 223, 239, 224), (217, 216, 232, 233), (210, 209, 225, 226), (230, 229, 245, 246), (238, 237, 253, 254), (231, 230, 246, 247), (239, 238, 254, 255), (232, 231, 247, 248), (225, 224, 240, 241), (224, 239, 255, 240), (233, 232, 248, 249), (226, 225, 241, 242), (234, 233, 249, 250), (227, 226, 242, 243), (235, 234, 250, 251), (228, 227, 243, 244), (236, 235, 251, 252), (229, 228, 244, 245), (237, 236, 252, 253), (251, 250, 266, 267), (244, 243, 259, 260), (252, 251, 267, 268), (245, 244, 260, 261), (253, 252, 268, 269), (246, 245, 261, 262), (254, 253, 269, 270), (247, 246, 262, 263), (255, 254, 270, 271), (248, 247, 263, 264), (241, 240, 256, 257), (240, 255, 271, 256), (249, 248, 264, 265), (242, 241, 257, 258), (250, 249, 265, 266), (243, 242, 258, 259), (257, 256, 272, 273), (256, 271, 287, 272), (265, 264, 280, 281), (258, 257, 273, 274), (266, 265, 281, 282), (259, 258, 274, 275), (267, 266, 282, 283), (260, 259, 275, 276), (268, 267, 283, 284), (261, 260, 276, 277), (269, 268, 284, 285), (262, 261, 277, 278), (270, 269, 285, 286), (263, 262, 278, 279), (271, 270, 286, 287), (264, 263, 279, 280), (278, 277, 293, 294), (286, 285, 301, 302), (279, 278, 294, 295), (287, 286, 302, 303), (280, 279, 295, 296), (273, 272, 288, 289), (272, 287, 303, 288), (281, 280, 296, 297), (274, 273, 289, 290), (282, 281, 297, 298), (275, 274, 290, 291), (283, 282, 298, 299), (276, 275, 291, 292), (284, 283, 299, 300), (277, 276, 292, 293), (285, 284, 300, 301), (289, 288, 303, 302, 301, 300, 299, 298, 297, 296, 295, 294, 293, 292, 291, 290), (150, 310, 167, 7), (10, 170, 314, 154), (11, 171, 315, 155), (151, 311, 168, 8), (12, 172, 316, 156), (152, 312, 169, 9), (153, 313, 170, 10), (13, 173, 317, 157), (0, 160, 304, 144), (154, 314, 171, 11), (14, 174, 318, 158), (1, 161, 305, 145), (155, 315, 172, 12), (15, 175, 319, 159), (2, 162, 306, 146), (156, 316, 173, 13), (3, 163, 307, 147), (157, 317, 174, 14), (4, 164, 308, 148), (144, 304, 161, 1), (158, 318, 175, 15), (145, 305, 162, 2), (5, 165, 309, 149), (159, 319, 160, 0), (146, 306, 163, 3), (6, 166, 310, 150), (147, 307, 164, 4), (7, 167, 311, 151), (148, 308, 165, 5), (8, 168, 312, 152), (149, 309, 166, 6), (9, 169, 313, 153)])
me_circle.polygons.foreach_set('use_smooth', [True] * 290)
_uv = me_circle.uv_layers.new(name='UVMap')
_uv.uv.foreach_set('vector', [0.9918, 0.3741, 0.8341, 0.4136, 0.8411, 0.547, 0.9999, 0.5706, 0.9976, 0.47, 0.07317, 0.7475, 0.2112, 0.6643, 0.1627, 0.5528, 9.863e-05, 0.585, 0.03289, 0.6641, 0.7646, 0.07072, 0.6813, 0.2039, 0.779, 0.2931, 0.9052, 0.1986, 0.8348, 0.1344, 0.2112, 0.8878, 0.3085, 0.7569, 0.2112, 0.6643, 0.07317, 0.7475, 0.1402, 0.819, 0.5883, 9.947e-05, 0.558, 0.1549, 0.6813, 0.2039, 0.7646, 0.07072, 0.6769, 0.03656, 0.4013, 0.9593, 0.4339, 0.8081, 0.3085, 0.7569, 0.2112, 0.8878, 0.3026, 0.9265, 0.3882, 9.863e-05, 0.4251, 0.1573, 0.558, 0.1549, 0.5883, 9.947e-05, 0.4837, 0.0005179, 0.6088, 0.973, 0.5726, 0.8115, 0.4339, 0.8081, 0.4013, 0.9593, 0.5059, 0.9674, 0.2141, 0.08019, 0.3043, 0.2099, 0.4251, 0.1573, 0.3882, 9.863e-05, 0.302, 0.0371, 0.7977, 0.9032, 0.701, 0.7695, 0.5726, 0.8115, 0.6088, 0.973, 0.7028, 0.9428, 0.07628, 0.2153, 0.2129, 0.3051, 0.3043, 0.2099, 0.2141, 0.08019, 0.1424, 0.1474, 0.9356, 0.7585, 0.794, 0.6729, 0.701, 0.7695, 0.7977, 0.9032, 0.8703, 0.8316, 0.005096, 0.398, 0.1624, 0.428, 0.2129, 0.3051, 0.07628, 0.2153, 0.03902, 0.3029, 0.9999, 0.5706, 0.8411, 0.547, 0.794, 0.6729, 0.9356, 0.7585, 0.9691, 0.6669, 9.863e-05, 0.585, 0.1627, 0.5528, 0.1624, 0.428, 0.005096, 0.398, 0.00114, 0.4952, 0.9052, 0.1986, 0.779, 0.2931, 0.8341, 0.4136, 0.9918, 0.3741, 0.9513, 0.2875, 0.8411, 0.547, 0.7, 0.5244, 0.6722, 0.5976, 0.794, 0.6729, 0.1627, 0.5528, 0.3064, 0.5299, 0.3052, 0.4552, 0.1624, 0.428, 0.779, 0.2931, 0.6639, 0.3761, 0.6966, 0.4465, 0.8341, 0.4136, 0.8341, 0.4136, 0.6966, 0.4465, 0.7, 0.5244, 0.8411, 0.547, 0.2112, 0.6643, 0.3363, 0.5976, 0.3064, 0.5299, 0.1627, 0.5528, 0.6813, 0.2039, 0.6069, 0.323, 0.6639, 0.3761, 0.779, 0.2931, 0.3085, 0.7569, 0.3924, 0.6525, 0.3363, 0.5976, 0.2112, 0.6643, 0.558, 0.1549, 0.5343, 0.295, 0.6069, 0.323, 0.6813, 0.2039, 0.4339, 0.8081, 0.465, 0.6817, 0.3924, 0.6525, 0.3085, 0.7569, 0.4251, 0.1573, 0.4574, 0.297, 0.5343, 0.295, 0.558, 0.1549, 0.5726, 0.8115, 0.5443, 0.6817, 0.465, 0.6817, 0.4339, 0.8081, 0.3043, 0.2099, 0.387, 0.3279, 0.4574, 0.297, 0.4251, 0.1573, 0.701, 0.7695, 0.6175, 0.6535, 0.5443, 0.6817, 0.5726, 0.8115, 0.2129, 0.3051, 0.3334, 0.3833, 0.387, 0.3279, 0.3043, 0.2099, 0.794, 0.6729, 0.6722, 0.5976, 0.6175, 0.6535, 0.701, 0.7695, 0.1624, 0.428, 0.3052, 0.4552, 0.3334, 0.3833, 0.2129, 0.3051, 0.387, 0.3279, 0.4228, 0.3794, 0.4713, 0.3584, 0.4574, 0.297, 0.6175, 0.6535, 0.5815, 0.6043, 0.5317, 0.625, 0.5443, 0.6817, 0.3334, 0.3833, 0.3861, 0.4179, 0.4228, 0.3794, 0.387, 0.3279, 0.6722, 0.5976, 0.6193, 0.5654, 0.5815, 0.6043, 0.6175, 0.6535, 0.3052, 0.4552, 0.3669, 0.4676, 0.3861, 0.4179, 0.3334, 0.3833, 0.7, 0.5244, 0.6387, 0.5149, 0.6193, 0.5654, 0.6722, 0.5976, 0.3064, 0.5299, 0.3684, 0.5203, 0.3669, 0.4676, 0.3052, 0.4552, 0.6639, 0.3761, 0.614, 0.412, 0.6367, 0.4609, 0.6966, 0.4465, 0.6966, 0.4465, 0.6367, 0.4609, 0.6387, 0.5149, 0.7, 0.5244, 0.3363, 0.5976, 0.3892, 0.5681, 0.3684, 0.5203, 0.3064, 0.5299, 0.6069, 0.323, 0.5744, 0.3756, 0.614, 0.412, 0.6639, 0.3761, 0.3924, 0.6525, 0.4275, 0.6057, 0.3892, 0.5681, 0.3363, 0.5976, 0.5343, 0.295, 0.5243, 0.3567, 0.5744, 0.3756, 0.6069, 0.323, 0.465, 0.6817, 0.4774, 0.6258, 0.4275, 0.6057, 0.3924, 0.6525, 0.4574, 0.297, 0.4713, 0.3584, 0.5243, 0.3567, 0.5343, 0.295, 0.5443, 0.6817, 0.5317, 0.625, 0.4774, 0.6258, 0.465, 0.6817, 0.4275, 0.6057, 0.4454, 0.5806, 0.4158, 0.5523, 0.3892, 0.5681, 0.5243, 0.3567, 0.5196, 0.3882, 0.5581, 0.4029, 0.5744, 0.3756, 0.4774, 0.6258, 0.4835, 0.5946, 0.4454, 0.5806, 0.4275, 0.6057, 0.4713, 0.3584, 0.4783, 0.3886, 0.5196, 0.3882, 0.5243, 0.3567, 0.5317, 0.625, 0.5245, 0.595, 0.4835, 0.5946, 0.4774, 0.6258, 0.4228, 0.3794, 0.4407, 0.406, 0.4783, 0.3886, 0.4713, 0.3584, 0.5815, 0.6043, 0.5626, 0.5795, 0.5245, 0.595, 0.5317, 0.625, 0.3861, 0.4179, 0.4125, 0.4362, 0.4407, 0.406, 0.4228, 0.3794, 0.6193, 0.5654, 0.5917, 0.5498, 0.5626, 0.5795, 0.5815, 0.6043, 0.3669, 0.4676, 0.3979, 0.4749, 0.4125, 0.4362, 0.3861, 0.4179, 0.6387, 0.5149, 0.607, 0.5108, 0.5917, 0.5498, 0.6193, 0.5654, 0.3684, 0.5203, 0.3994, 0.5157, 0.3979, 0.4749, 0.3669, 0.4676, 0.614, 0.412, 0.5884, 0.4312, 0.6057, 0.469, 0.6367, 0.4609, 0.6367, 0.4609, 0.6057, 0.469, 0.607, 0.5108, 0.6387, 0.5149, 0.3892, 0.5681, 0.4158, 0.5523, 0.3994, 0.5157, 0.3684, 0.5203, 0.5744, 0.3756, 0.5581, 0.4029, 0.5884, 0.4312, 0.614, 0.412, 0.4125, 0.4362, 0.4333, 0.4497, 0.455, 0.4265, 0.4407, 0.406, 0.5917, 0.5498, 0.5706, 0.5367, 0.5483, 0.5595, 0.5626, 0.5795, 0.3979, 0.4749, 0.4222, 0.4794, 0.4333, 0.4497, 0.4125, 0.4362, 0.607, 0.5108, 0.5823, 0.5069, 0.5706, 0.5367, 0.5917, 0.5498, 0.3994, 0.5157, 0.4232, 0.5109, 0.4222, 0.4794, 0.3979, 0.4749, 0.5884, 0.4312, 0.5684, 0.4458, 0.5815, 0.4749, 0.6057, 0.469, 0.6057, 0.469, 0.5815, 0.4749, 0.5823, 0.5069, 0.607, 0.5108, 0.4158, 0.5523, 0.436, 0.5394, 0.4232, 0.5109, 0.3994, 0.5157, 0.5581, 0.4029, 0.5452, 0.424, 0.5684, 0.4458, 0.5884, 0.4312, 0.4454, 0.5806, 0.4588, 0.5611, 0.436, 0.5394, 0.4158, 0.5523, 0.5196, 0.3882, 0.5157, 0.4126, 0.5452, 0.424, 0.5581, 0.4029, 0.4835, 0.5946, 0.4879, 0.5723, 0.4588, 0.5611, 0.4454, 0.5806, 0.4783, 0.3886, 0.4839, 0.4132, 0.5157, 0.4126, 0.5196, 0.3882, 0.5245, 0.595, 0.5193, 0.5719, 0.4879, 0.5723, 0.4835, 0.5946, 0.4407, 0.406, 0.455, 0.4265, 0.4839, 0.4132, 0.4783, 0.3886, 0.5626, 0.5795, 0.5483, 0.5595, 0.5193, 0.5719, 0.5245, 0.595, 0.4879, 0.5723, 0.4981, 0.5155, 0.4895, 0.5119, 0.4588, 0.5611, 0.4839, 0.4132, 0.4971, 0.4698, 0.5059, 0.4698, 0.5157, 0.4126, 0.5193, 0.5719, 0.5073, 0.515, 0.4981, 0.5155, 0.4879, 0.5723, 0.455, 0.4265, 0.4889, 0.4734, 0.4971, 0.4698, 0.4839, 0.4132, 0.5483, 0.5595, 0.5156, 0.5111, 0.5073, 0.515, 0.5193, 0.5719, 0.4333, 0.4497, 0.4827, 0.4799, 0.4889, 0.4734, 0.455, 0.4265, 0.5706, 0.5367, 0.5217, 0.5045, 0.5156, 0.5111, 0.5483, 0.5595, 0.4222, 0.4794, 0.4794, 0.4883, 0.4827, 0.4799, 0.4333, 0.4497, 0.5823, 0.5069, 0.5249, 0.4961, 0.5217, 0.5045, 0.5706, 0.5367, 0.4232, 0.5109, 0.4796, 0.4973, 0.4794, 0.4883, 0.4222, 0.4794, 0.5684, 0.4458, 0.5208, 0.4789, 0.5246, 0.4871, 0.5815, 0.4749, 0.5815, 0.4749, 0.5246, 0.4871, 0.5249, 0.4961, 0.5823, 0.5069, 0.436, 0.5394, 0.4831, 0.5055, 0.4796, 0.4973, 0.4232, 0.5109, 0.5452, 0.424, 0.5143, 0.4728, 0.5208, 0.4789, 0.5684, 0.4458, 0.4588, 0.5611, 0.4895, 0.5119, 0.4831, 0.5055, 0.436, 0.5394, 0.5157, 0.4126, 0.5059, 0.4698, 0.5143, 0.4728, 0.5452, 0.424, 0.5208, 0.4789, 0.514, 0.4841, 0.5163, 0.4893, 0.5246, 0.4871, 0.5246, 0.4871, 0.5163, 0.4893, 0.5164, 0.4951, 0.5249, 0.4961, 0.4831, 0.5055, 0.4902, 0.501, 0.4878, 0.4958, 0.4796, 0.4973, 0.5143, 0.4728, 0.5099, 0.4801, 0.514, 0.4841, 0.5208, 0.4789, 0.4895, 0.5119, 0.4943, 0.5048, 0.4902, 0.501, 0.4831, 0.5055, 0.5059, 0.4698, 0.5045, 0.4778, 0.5099, 0.4801, 0.5143, 0.4728, 0.4981, 0.5155, 0.4996, 0.5067, 0.4943, 0.5048, 0.4895, 0.5119, 0.4971, 0.4698, 0.4987, 0.4781, 0.5045, 0.4778, 0.5059, 0.4698, 0.5073, 0.515, 0.5052, 0.5067, 0.4996, 0.5067, 0.4981, 0.5155, 0.4889, 0.4734, 0.4935, 0.4806, 0.4987, 0.4781, 0.4971, 0.4698, 0.5156, 0.5111, 0.5104, 0.5045, 0.5052, 0.5067, 0.5073, 0.515, 0.4827, 0.4799, 0.4897, 0.4848, 0.4935, 0.4806, 0.4889, 0.4734, 0.5217, 0.5045, 0.5143, 0.5004, 0.5104, 0.5045, 0.5156, 0.5111, 0.4794, 0.4883, 0.4876, 0.4902, 0.4897, 0.4848, 0.4827, 0.4799, 0.5249, 0.4961, 0.5164, 0.4951, 0.5143, 0.5004, 0.5217, 0.5045, 0.4796, 0.4973, 0.4878, 0.4958, 0.4876, 0.4902, 0.4794, 0.4883, 0.4897, 0.4848, 0.4971, 0.4894, 0.4986, 0.4878, 0.4935, 0.4806, 0.5143, 0.5004, 0.5069, 0.4957, 0.5054, 0.4973, 0.5104, 0.5045, 0.4876, 0.4902, 0.4963, 0.4916, 0.4971, 0.4894, 0.4897, 0.4848, 0.5164, 0.4951, 0.5078, 0.4935, 0.5069, 0.4957, 0.5143, 0.5004, 0.4878, 0.4958, 0.4963, 0.4938, 0.4963, 0.4916, 0.4876, 0.4902, 0.514, 0.4841, 0.5068, 0.4892, 0.5077, 0.4913, 0.5163, 0.4893, 0.5163, 0.4893, 0.5077, 0.4913, 0.5078, 0.4935, 0.5164, 0.4951, 0.4902, 0.501, 0.4973, 0.4959, 0.4963, 0.4938, 0.4878, 0.4958, 0.5099, 0.4801, 0.5052, 0.4876, 0.5068, 0.4892, 0.514, 0.4841, 0.4943, 0.5048, 0.4989, 0.4974, 0.4973, 0.4959, 0.4902, 0.501, 0.5045, 0.4778, 0.503, 0.4868, 0.5052, 0.4876, 0.5099, 0.4801, 0.4996, 0.5067, 0.501, 0.4982, 0.4989, 0.4974, 0.4943, 0.5048, 0.4987, 0.4781, 0.5007, 0.4868, 0.503, 0.4868, 0.5045, 0.4778, 0.5052, 0.5067, 0.5033, 0.4982, 0.501, 0.4982, 0.4996, 0.5067, 0.4935, 0.4806, 0.4986, 0.4878, 0.5007, 0.4868, 0.4987, 0.4781, 0.5104, 0.5045, 0.5054, 0.4973, 0.5033, 0.4982, 0.5052, 0.5067, 0.5068, 0.4892, 0.5052, 0.4876, 0.503, 0.4868, 0.5007, 0.4868, 0.4986, 0.4878, 0.4971, 0.4894, 0.4963, 0.4916, 0.4963, 0.4938, 0.4973, 0.4959, 0.4989, 0.4974, 0.501, 0.4982, 0.5033, 0.4982, 0.5054, 0.4973, 0.5069, 0.4957, 0.5078, 0.4935, 0.5077, 0.4913, 0.9918, 0.3741, 0.9976, 0.47, 0.9999, 0.5706, 0.8411, 0.547, 0.8341, 0.4136, 0.07317, 0.7475, 0.03289, 0.6641, 9.863e-05, 0.585, 0.1627, 0.5528, 0.2112, 0.6643, 0.7646, 0.07072, 0.8348, 0.1344, 0.9052, 0.1986, 0.779, 0.2931, 0.6813, 0.2039, 0.2112, 0.8878, 0.1402, 0.819, 0.07317, 0.7475, 0.2112, 0.6643, 0.3085, 0.7569, 0.5883, 9.947e-05, 0.6769, 0.03656, 0.7646, 0.07072, 0.6813, 0.2039, 0.558, 0.1549, 0.4013, 0.9593, 0.3026, 0.9265, 0.2112, 0.8878, 0.3085, 0.7569, 0.4339, 0.8081, 0.3882, 9.863e-05, 0.4837, 0.0005179, 0.5883, 9.947e-05, 0.558, 0.1549, 0.4251, 0.1573, 0.6088, 0.973, 0.5059, 0.9674, 0.4013, 0.9593, 0.4339, 0.8081, 0.5726, 0.8115, 0.2141, 0.08019, 0.302, 0.0371, 0.3882, 9.863e-05, 0.4251, 0.1573, 0.3043, 0.2099, 0.7977, 0.9032, 0.7028, 0.9428, 0.6088, 0.973, 0.5726, 0.8115, 0.701, 0.7695, 0.07628, 0.2153, 0.1424, 0.1474, 0.2141, 0.08019, 0.3043, 0.2099, 0.2129, 0.3051, 0.9356, 0.7585, 0.8703, 0.8316, 0.7977, 0.9032, 0.701, 0.7695, 0.794, 0.6729, 0.005096, 0.398, 0.03902, 0.3029, 0.07628, 0.2153, 0.2129, 0.3051, 0.1624, 0.428, 0.9999, 0.5706, 0.9691, 0.6669, 0.9356, 0.7585, 0.794, 0.6729, 0.8411, 0.547, 9.863e-05, 0.585, 0.00114, 0.4952, 0.005096, 0.398, 0.1624, 0.428, 0.1627, 0.5528, 0.9052, 0.1986, 0.9513, 0.2875, 0.9918, 0.3741, 0.8341, 0.4136, 0.779, 0.2931, 0.8411, 0.547, 0.794, 0.6729, 0.6722, 0.5976, 0.7, 0.5244, 0.1627, 0.5528, 0.1624, 0.428, 0.3052, 0.4552, 0.3064, 0.5299, 0.779, 0.2931, 0.8341, 0.4136, 0.6966, 0.4465, 0.6639, 0.3761, 0.8341, 0.4136, 0.8411, 0.547, 0.7, 0.5244, 0.6966, 0.4465, 0.2112, 0.6643, 0.1627, 0.5528, 0.3064, 0.5299, 0.3363, 0.5976, 0.6813, 0.2039, 0.779, 0.2931, 0.6639, 0.3761, 0.6069, 0.323, 0.3085, 0.7569, 0.2112, 0.6643, 0.3363, 0.5976, 0.3924, 0.6525, 0.558, 0.1549, 0.6813, 0.2039, 0.6069, 0.323, 0.5343, 0.295, 0.4339, 0.8081, 0.3085, 0.7569, 0.3924, 0.6525, 0.465, 0.6817, 0.4251, 0.1573, 0.558, 0.1549, 0.5343, 0.295, 0.4574, 0.297, 0.5726, 0.8115, 0.4339, 0.8081, 0.465, 0.6817, 0.5443, 0.6817, 0.3043, 0.2099, 0.4251, 0.1573, 0.4574, 0.297, 0.387, 0.3279, 0.701, 0.7695, 0.5726, 0.8115, 0.5443, 0.6817, 0.6175, 0.6535, 0.2129, 0.3051, 0.3043, 0.2099, 0.387, 0.3279, 0.3334, 0.3833, 0.794, 0.6729, 0.701, 0.7695, 0.6175, 0.6535, 0.6722, 0.5976, 0.1624, 0.428, 0.2129, 0.3051, 0.3334, 0.3833, 0.3052, 0.4552, 0.387, 0.3279, 0.4574, 0.297, 0.4713, 0.3584, 0.4228, 0.3794, 0.6175, 0.6535, 0.5443, 0.6817, 0.5317, 0.625, 0.5815, 0.6043, 0.3334, 0.3833, 0.387, 0.3279, 0.4228, 0.3794, 0.3861, 0.4179, 0.6722, 0.5976, 0.6175, 0.6535, 0.5815, 0.6043, 0.6193, 0.5654, 0.3052, 0.4552, 0.3334, 0.3833, 0.3861, 0.4179, 0.3669, 0.4676, 0.7, 0.5244, 0.6722, 0.5976, 0.6193, 0.5654, 0.6387, 0.5149, 0.3064, 0.5299, 0.3052, 0.4552, 0.3669, 0.4676, 0.3684, 0.5203, 0.6639, 0.3761, 0.6966, 0.4465, 0.6367, 0.4609, 0.614, 0.412, 0.6966, 0.4465, 0.7, 0.5244, 0.6387, 0.5149, 0.6367, 0.4609, 0.3363, 0.5976, 0.3064, 0.5299, 0.3684, 0.5203, 0.3892, 0.5681, 0.6069, 0.323, 0.6639, 0.3761, 0.614, 0.412, 0.5744, 0.3756, 0.3924, 0.6525, 0.3363, 0.5976, 0.3892, 0.5681, 0.4275, 0.6057, 0.5343, 0.295, 0.6069, 0.323, 0.5744, 0.3756, 0.5243, 0.3567, 0.465, 0.6817, 0.3924, 0.6525, 0.4275, 0.6057, 0.4774, 0.6258, 0.4574, 0.297, 0.5343, 0.295, 0.5243, 0.3567, 0.4713, 0.3584, 0.5443, 0.6817, 0.465, 0.6817, 0.4774, 0.6258, 0.5317, 0.625, 0.4275, 0.6057, 0.3892, 0.5681, 0.4158, 0.5523, 0.4454, 0.5806, 0.5243, 0.3567, 0.5744, 0.3756, 0.5581, 0.4029, 0.5196, 0.3882, 0.4774, 0.6258, 0.4275, 0.6057, 0.4454, 0.5806, 0.4835, 0.5946, 0.4713, 0.3584, 0.5243, 0.3567, 0.5196, 0.3882, 0.4783, 0.3886, 0.5317, 0.625, 0.4774, 0.6258, 0.4835, 0.5946, 0.5245, 0.595, 0.4228, 0.3794, 0.4713, 0.3584, 0.4783, 0.3886, 0.4407, 0.406, 0.5815, 0.6043, 0.5317, 0.625, 0.5245, 0.595, 0.5626, 0.5795, 0.3861, 0.4179, 0.4228, 0.3794, 0.4407, 0.406, 0.4125, 0.4362, 0.6193, 0.5654, 0.5815, 0.6043, 0.5626, 0.5795, 0.5917, 0.5498, 0.3669, 0.4676, 0.3861, 0.4179, 0.4125, 0.4362, 0.3979, 0.4749, 0.6387, 0.5149, 0.6193, 0.5654, 0.5917, 0.5498, 0.607, 0.5108, 0.3684, 0.5203, 0.3669, 0.4676, 0.3979, 0.4749, 0.3994, 0.5157, 0.614, 0.412, 0.6367, 0.4609, 0.6057, 0.469, 0.5884, 0.4312, 0.6367, 0.4609, 0.6387, 0.5149, 0.607, 0.5108, 0.6057, 0.469, 0.3892, 0.5681, 0.3684, 0.5203, 0.3994, 0.5157, 0.4158, 0.5523, 0.5744, 0.3756, 0.614, 0.412, 0.5884, 0.4312, 0.5581, 0.4029, 0.4125, 0.4362, 0.4407, 0.406, 0.455, 0.4265, 0.4333, 0.4497, 0.5917, 0.5498, 0.5626, 0.5795, 0.5483, 0.5595, 0.5706, 0.5367, 0.3979, 0.4749, 0.4125, 0.4362, 0.4333, 0.4497, 0.4222, 0.4794, 0.607, 0.5108, 0.5917, 0.5498, 0.5706, 0.5367, 0.5823, 0.5069, 0.3994, 0.5157, 0.3979, 0.4749, 0.4222, 0.4794, 0.4232, 0.5109, 0.5884, 0.4312, 0.6057, 0.469, 0.5815, 0.4749, 0.5684, 0.4458, 0.6057, 0.469, 0.607, 0.5108, 0.5823, 0.5069, 0.5815, 0.4749, 0.4158, 0.5523, 0.3994, 0.5157, 0.4232, 0.5109, 0.436, 0.5394, 0.5581, 0.4029, 0.5884, 0.4312, 0.5684, 0.4458, 0.5452, 0.424, 0.4454, 0.5806, 0.4158, 0.5523, 0.436, 0.5394, 0.4588, 0.5611, 0.5196, 0.3882, 0.5581, 0.4029, 0.5452, 0.424, 0.5157, 0.4126, 0.4835, 0.5946, 0.4454, 0.5806, 0.4588, 0.5611, 0.4879, 0.5723, 0.4783, 0.3886, 0.5196, 0.3882, 0.5157, 0.4126, 0.4839, 0.4132, 0.5245, 0.595, 0.4835, 0.5946, 0.4879, 0.5723, 0.5193, 0.5719, 0.4407, 0.406, 0.4783, 0.3886, 0.4839, 0.4132, 0.455, 0.4265, 0.5626, 0.5795, 0.5245, 0.595, 0.5193, 0.5719, 0.5483, 0.5595, 0.4879, 0.5723, 0.4588, 0.5611, 0.4895, 0.5119, 0.4981, 0.5155, 0.4839, 0.4132, 0.5157, 0.4126, 0.5059, 0.4698, 0.4971, 0.4698, 0.5193, 0.5719, 0.4879, 0.5723, 0.4981, 0.5155, 0.5073, 0.515, 0.455, 0.4265, 0.4839, 0.4132, 0.4971, 0.4698, 0.4889, 0.4734, 0.5483, 0.5595, 0.5193, 0.5719, 0.5073, 0.515, 0.5156, 0.5111, 0.4333, 0.4497, 0.455, 0.4265, 0.4889, 0.4734, 0.4827, 0.4799, 0.5706, 0.5367, 0.5483, 0.5595, 0.5156, 0.5111, 0.5217, 0.5045, 0.4222, 0.4794, 0.4333, 0.4497, 0.4827, 0.4799, 0.4794, 0.4883, 0.5823, 0.5069, 0.5706, 0.5367, 0.5217, 0.5045, 0.5249, 0.4961, 0.4232, 0.5109, 0.4222, 0.4794, 0.4794, 0.4883, 0.4796, 0.4973, 0.5684, 0.4458, 0.5815, 0.4749, 0.5246, 0.4871, 0.5208, 0.4789, 0.5815, 0.4749, 0.5823, 0.5069, 0.5249, 0.4961, 0.5246, 0.4871, 0.436, 0.5394, 0.4232, 0.5109, 0.4796, 0.4973, 0.4831, 0.5055, 0.5452, 0.424, 0.5684, 0.4458, 0.5208, 0.4789, 0.5143, 0.4728, 0.4588, 0.5611, 0.436, 0.5394, 0.4831, 0.5055, 0.4895, 0.5119, 0.5157, 0.4126, 0.5452, 0.424, 0.5143, 0.4728, 0.5059, 0.4698, 0.5208, 0.4789, 0.5246, 0.4871, 0.5163, 0.4893, 0.514, 0.4841, 0.5246, 0.4871, 0.5249, 0.4961, 0.5164, 0.4951, 0.5163, 0.4893, 0.4831, 0.5055, 0.4796, 0.4973, 0.4878, 0.4958, 0.4902, 0.501, 0.5143, 0.4728, 0.5208, 0.4789, 0.514, 0.4841, 0.5099, 0.4801, 0.4895, 0.5119, 0.4831, 0.5055, 0.4902, 0.501, 0.4943, 0.5048, 0.5059, 0.4698, 0.5143, 0.4728, 0.5099, 0.4801, 0.5045, 0.4778, 0.4981, 0.5155, 0.4895, 0.5119, 0.4943, 0.5048, 0.4996, 0.5067, 0.4971, 0.4698, 0.5059, 0.4698, 0.5045, 0.4778, 0.4987, 0.4781, 0.5073, 0.515, 0.4981, 0.5155, 0.4996, 0.5067, 0.5052, 0.5067, 0.4889, 0.4734, 0.4971, 0.4698, 0.4987, 0.4781, 0.4935, 0.4806, 0.5156, 0.5111, 0.5073, 0.515, 0.5052, 0.5067, 0.5104, 0.5045, 0.4827, 0.4799, 0.4889, 0.4734, 0.4935, 0.4806, 0.4897, 0.4848, 0.5217, 0.5045, 0.5156, 0.5111, 0.5104, 0.5045, 0.5143, 0.5004, 0.4794, 0.4883, 0.4827, 0.4799, 0.4897, 0.4848, 0.4876, 0.4902, 0.5249, 0.4961, 0.5217, 0.5045, 0.5143, 0.5004, 0.5164, 0.4951, 0.4796, 0.4973, 0.4794, 0.4883, 0.4876, 0.4902, 0.4878, 0.4958, 0.4897, 0.4848, 0.4935, 0.4806, 0.4986, 0.4878, 0.4971, 0.4894, 0.5143, 0.5004, 0.5104, 0.5045, 0.5054, 0.4973, 0.5069, 0.4957, 0.4876, 0.4902, 0.4897, 0.4848, 0.4971, 0.4894, 0.4963, 0.4916, 0.5164, 0.4951, 0.5143, 0.5004, 0.5069, 0.4957, 0.5078, 0.4935, 0.4878, 0.4958, 0.4876, 0.4902, 0.4963, 0.4916, 0.4963, 0.4938, 0.514, 0.4841, 0.5163, 0.4893, 0.5077, 0.4913, 0.5068, 0.4892, 0.5163, 0.4893, 0.5164, 0.4951, 0.5078, 0.4935, 0.5077, 0.4913, 0.4902, 0.501, 0.4878, 0.4958, 0.4963, 0.4938, 0.4973, 0.4959, 0.5099, 0.4801, 0.514, 0.4841, 0.5068, 0.4892, 0.5052, 0.4876, 0.4943, 0.5048, 0.4902, 0.501, 0.4973, 0.4959, 0.4989, 0.4974, 0.5045, 0.4778, 0.5099, 0.4801, 0.5052, 0.4876, 0.503, 0.4868, 0.4996, 0.5067, 0.4943, 0.5048, 0.4989, 0.4974, 0.501, 0.4982, 0.4987, 0.4781, 0.5045, 0.4778, 0.503, 0.4868, 0.5007, 0.4868, 0.5052, 0.5067, 0.4996, 0.5067, 0.501, 0.4982, 0.5033, 0.4982, 0.4935, 0.4806, 0.4987, 0.4781, 0.5007, 0.4868, 0.4986, 0.4878, 0.5104, 0.5045, 0.5052, 0.5067, 0.5033, 0.4982, 0.5054, 0.4973, 0.5068, 0.4892, 0.5077, 0.4913, 0.5078, 0.4935, 0.5069, 0.4957, 0.5054, 0.4973, 0.5033, 0.4982, 0.501, 0.4982, 0.4989, 0.4974, 0.4973, 0.4959, 0.4963, 0.4938, 0.4963, 0.4916, 0.4971, 0.4894, 0.4986, 0.4878, 0.5007, 0.4868, 0.503, 0.4868, 0.5052, 0.4876, 0.03902, 0.3029, 0.03902, 0.3029, 0.005096, 0.398, 0.005096, 0.398, 0.2112, 0.8878, 0.2112, 0.8878, 0.3026, 0.9265, 0.3026, 0.9265, 0.4013, 0.9593, 0.4013, 0.9593, 0.5059, 0.9674, 0.5059, 0.9674, 0.00114, 0.4952, 0.00114, 0.4952, 9.863e-05, 0.585, 9.863e-05, 0.585, 0.6088, 0.973, 0.6088, 0.973, 0.7028, 0.9428, 0.7028, 0.9428, 0.03289, 0.6641, 0.03289, 0.6641, 0.07317, 0.7475, 0.07317, 0.7475, 0.1402, 0.819, 0.1402, 0.819, 0.2112, 0.8878, 0.2112, 0.8878, 0.7977, 0.9032, 0.7977, 0.9032, 0.8703, 0.8316, 0.8703, 0.8316, 0.9918, 0.3741, 0.9918, 0.3741, 0.9513, 0.2875, 0.9513, 0.2875, 0.3026, 0.9265, 0.3026, 0.9265, 0.4013, 0.9593, 0.4013, 0.9593, 0.9356, 0.7585, 0.9356, 0.7585, 0.9691, 0.6669, 0.9691, 0.6669, 0.9052, 0.1986, 0.9052, 0.1986, 0.8348, 0.1344, 0.8348, 0.1344, 0.5059, 0.9674, 0.5059, 0.9674, 0.6088, 0.973, 0.6088, 0.973, 0.9999, 0.5706, 0.9999, 0.5706, 0.9976, 0.47, 0.9976, 0.47, 0.7646, 0.07072, 0.7646, 0.07072, 0.6769, 0.03656, 0.6769, 0.03656, 0.7028, 0.9428, 0.7028, 0.9428, 0.7977, 0.9032, 0.7977, 0.9032, 0.5883, 9.947e-05, 0.5883, 9.947e-05, 0.4837, 0.0005179, 0.4837, 0.0005179, 0.8703, 0.8316, 0.8703, 0.8316, 0.9356, 0.7585, 0.9356, 0.7585, 0.3882, 9.863e-05, 0.3882, 9.863e-05, 0.302, 0.0371, 0.302, 0.0371, 0.9513, 0.2875, 0.9513, 0.2875, 0.9052, 0.1986, 0.9052, 0.1986, 0.9691, 0.6669, 0.9691, 0.6669, 0.9999, 0.5706, 0.9999, 0.5706, 0.8348, 0.1344, 0.8348, 0.1344, 0.7646, 0.07072, 0.7646, 0.07072, 0.2141, 0.08019, 0.2141, 0.08019, 0.1424, 0.1474, 0.1424, 0.1474, 0.9976, 0.47, 0.9976, 0.47, 0.9918, 0.3741, 0.9918, 0.3741, 0.6769, 0.03656, 0.6769, 0.03656, 0.5883, 9.947e-05, 0.5883, 9.947e-05, 0.07628, 0.2153, 0.07628, 0.2153, 0.03902, 0.3029, 0.03902, 0.3029, 0.4837, 0.0005179, 0.4837, 0.0005179, 0.3882, 9.863e-05, 0.3882, 9.863e-05, 0.005096, 0.398, 0.005096, 0.398, 0.00114, 0.4952, 0.00114, 0.4952, 0.302, 0.0371, 0.302, 0.0371, 0.2141, 0.08019, 0.2141, 0.08019, 9.863e-05, 0.585, 9.863e-05, 0.585, 0.03289, 0.6641, 0.03289, 0.6641, 0.1424, 0.1474, 0.1424, 0.1474, 0.07628, 0.2153, 0.07628, 0.2153, 0.07317, 0.7475, 0.07317, 0.7475, 0.1402, 0.819, 0.1402, 0.819])
me_circle.materials.append(mat_sunshade)
me_circle.use_remesh_preserve_volume = False
me_circle.use_remesh_preserve_attributes = False
me_circle.use_mirror_vertex_groups = False
me_circle.update()
me_circle_001 = bpy.data.meshes.new('Circle.001')
me_circle_001.from_pydata([(-7.725e-08, 0.02077, 0.1137), (-0.007947, 0.01919, 0.1137), (-0.01468, 0.01468, 0.1137), (-0.01919, 0.007947, 0.1137), (-0.02077, -1.057e-09, 0.1137), (-0.01919, -0.007947, 0.1137), (-0.01468, -0.01468, 0.1137), (-0.007947, -0.01919, 0.1137), (-8.039e-08, -0.02077, 0.1137), (0.007947, -0.01919, 0.1137), (0.01468, -0.01468, 0.1137), (0.01919, -0.007947, 0.1137), (0.02077, 9.86e-11, 0.1137), (0.01919, 0.007947, 0.1137), (0.01468, 0.01468, 0.1137), (0.007947, 0.01919, 0.1137), (-7.725e-08, 0.02077, 0.1137), (-0.007947, 0.01919, 0.1137), (-0.01468, 0.01468, 0.1137), (-0.01919, 0.007947, 0.1137), (-0.02077, -1.057e-09, 0.1137), (-0.01919, -0.007947, 0.1137), (-0.01468, -0.01468, 0.1137), (-0.007947, -0.01919, 0.1137), (-8.039e-08, -0.02077, 0.1137), (0.007947, -0.01919, 0.1137), (0.01468, -0.01468, 0.1137), (0.01919, -0.007947, 0.1137), (0.02077, 9.86e-11, 0.1137), (0.01919, 0.007947, 0.1137), (0.01468, 0.01468, 0.1137), (0.007947, 0.01919, 0.1137), (-7.725e-08, 0.02077, 0.1103), (-0.007947, 0.01919, 0.1103), (-0.01468, 0.01468, 0.1103), (-0.01919, 0.007947, 0.1103), (-0.02077, -1.057e-09, 0.1103), (-0.01919, -0.007947, 0.1103), (-0.01468, -0.01468, 0.1103), (-0.007947, -0.01919, 0.1103), (-8.039e-08, -0.02077, 0.1103), (0.007947, -0.01919, 0.1103), (0.01468, -0.01468, 0.1103), (0.01919, -0.007947, 0.1103), (0.02077, 9.86e-11, 0.1103), (0.01919, 0.007947, 0.1103), (0.01468, 0.01468, 0.1103), (0.007947, 0.01919, 0.1103), (-7.725e-08, 0.02077, -0.1683), (-0.007947, 0.01919, -0.1683), (-0.01468, 0.01468, -0.1683), (-0.01919, 0.007947, -0.1683), (-0.02077, -1.057e-09, -0.1683), (-0.01919, -0.007947, -0.1683), (-0.01468, -0.01468, -0.1683), (-0.007947, -0.01919, -0.1683), (-8.039e-08, -0.02077, -0.1683), (0.007947, -0.01919, -0.1683), (0.01468, -0.01468, -0.1683), (0.01919, -0.007947, -0.1683), (0.02077, 9.86e-11, -0.1683), (0.01919, 0.007947, -0.1683), (0.01468, 0.01468, -0.1683), (0.007947, 0.01919, -0.1683), (-7.725e-08, 0.02077, -0.4655), (-0.007947, 0.01919, -0.4655), (-0.01468, 0.01468, -0.4655), (-0.01919, 0.007947, -0.4655), (-0.02077, -1.057e-09, -0.4655), (-0.01919, -0.007947, -0.4655), (-0.01468, -0.01468, -0.4655), (-0.007947, -0.01919, -0.4655), (-8.039e-08, -0.02077, -0.4655), (0.007947, -0.01919, -0.4655), (0.01468, -0.01468, -0.4655), (0.01919, -0.007947, -0.4655), (0.02077, 9.86e-11, -0.4655), (0.01919, 0.007947, -0.4655), (0.01468, 0.01468, -0.4655), (0.007947, 0.01919, -0.4655), (-7.725e-08, 0.02077, -0.9875), (-0.007947, 0.01919, -0.9875), (-0.01468, 0.01468, -0.9875), (-0.01919, 0.007947, -0.9875), (-0.02077, -1.057e-09, -0.9875), (-0.01919, -0.007947, -0.9875), (-0.01468, -0.01468, -0.9875), (-0.007947, -0.01919, -0.9875), (-8.039e-08, -0.02077, -0.9875), (0.007947, -0.01919, -0.9875), (0.01468, -0.01468, -0.9875), (0.01919, -0.007947, -0.9875), (0.02077, 9.86e-11, -0.9875), (0.01919, 0.007947, -0.9875), (0.01468, 0.01468, -0.9875), (0.007947, 0.01919, -0.9875), (-7.725e-08, 0.02077, -1.526), (-0.007947, 0.01919, -1.526), (-0.01468, 0.01468, -1.526), (-0.01919, 0.007947, -1.526), (-0.02077, -1.057e-09, -1.526), (-0.01919, -0.007947, -1.526), (-0.01468, -0.01468, -1.526), (-0.007947, -0.01919, -1.526), (-8.039e-08, -0.02077, -1.526), (0.007947, -0.01919, -1.526), (0.01468, -0.01468, -1.526), (0.01919, -0.007947, -1.526), (0.02077, 9.86e-11, -1.526), (0.01919, 0.007947, -1.526), (0.01468, 0.01468, -1.526), (0.007947, 0.01919, -1.526), (-7.725e-08, 0.02077, -1.568), (-0.007947, 0.01919, -1.568), (-0.01468, 0.01468, -1.568), (-0.01919, 0.007947, -1.568), (-0.02077, -1.057e-09, -1.568), (-0.01919, -0.007947, -1.568), (-0.01468, -0.01468, -1.568), (-0.007947, -0.01919, -1.568), (-8.039e-08, -0.02077, -1.568), (0.007947, -0.01919, -1.568), (0.01468, -0.01468, -1.568), (0.01919, -0.007947, -1.568), (0.02077, 9.86e-11, -1.568), (0.01919, 0.007947, -1.568), (0.01468, 0.01468, -1.568), (0.007947, 0.01919, -1.568)], [], [(1, 2, 3, 4, 5, 6, 7, 8, 9, 10, 11, 12, 13, 14, 15, 0), (29, 28, 44, 45), (7, 6, 22, 23), (15, 14, 30, 31), (8, 7, 23, 24), (1, 0, 16, 17), (0, 15, 31, 16), (9, 8, 24, 25), (2, 1, 17, 18), (10, 9, 25, 26), (3, 2, 18, 19), (11, 10, 26, 27), (4, 3, 19, 20), (12, 11, 27, 28), (5, 4, 20, 21), (13, 12, 28, 29), (6, 5, 21, 22), (14, 13, 29, 30), (43, 42, 58, 59), (22, 21, 37, 38), (30, 29, 45, 46), (23, 22, 38, 39), (31, 30, 46, 47), (24, 23, 39, 40), (17, 16, 32, 33), (16, 31, 47, 32), (25, 24, 40, 41), (18, 17, 33, 34), (26, 25, 41, 42), (19, 18, 34, 35), (27, 26, 42, 43), (20, 19, 35, 36), (28, 27, 43, 44), (21, 20, 36, 37), (49, 48, 64, 65), (36, 35, 51, 52), (44, 43, 59, 60), (37, 36, 52, 53), (45, 44, 60, 61), (38, 37, 53, 54), (46, 45, 61, 62), (39, 38, 54, 55), (47, 46, 62, 63), (40, 39, 55, 56), (33, 32, 48, 49), (32, 47, 63, 48), (41, 40, 56, 57), (34, 33, 49, 50), (42, 41, 57, 58), (35, 34, 50, 51), (70, 69, 85, 86), (48, 63, 79, 64), (57, 56, 72, 73), (50, 49, 65, 66), (58, 57, 73, 74), (51, 50, 66, 67), (59, 58, 74, 75), (52, 51, 67, 68), (60, 59, 75, 76), (53, 52, 68, 69), (61, 60, 76, 77), (54, 53, 69, 70), (62, 61, 77, 78), (55, 54, 70, 71), (63, 62, 78, 79), (56, 55, 71, 72), (91, 90, 106, 107), (78, 77, 93, 94), (71, 70, 86, 87), (79, 78, 94, 95), (72, 71, 87, 88), (65, 64, 80, 81), (64, 79, 95, 80), (73, 72, 88, 89), (66, 65, 81, 82), (74, 73, 89, 90), (67, 66, 82, 83), (75, 74, 90, 91), (68, 67, 83, 84), (76, 75, 91, 92), (69, 68, 84, 85), (77, 76, 92, 93), (97, 96, 112, 113), (84, 83, 99, 100), (92, 91, 107, 108), (85, 84, 100, 101), (93, 92, 108, 109), (86, 85, 101, 102), (94, 93, 109, 110), (87, 86, 102, 103), (95, 94, 110, 111), (88, 87, 103, 104), (81, 80, 96, 97), (80, 95, 111, 96), (89, 88, 104, 105), (82, 81, 97, 98), (90, 89, 105, 106), (83, 82, 98, 99), (113, 112, 127, 126, 125, 124, 123, 122, 121, 120, 119, 118, 117, 116, 115, 114), (96, 111, 127, 112), (105, 104, 120, 121), (98, 97, 113, 114), (106, 105, 121, 122), (99, 98, 114, 115), (107, 106, 122, 123), (100, 99, 115, 116), (108, 107, 123, 124), (101, 100, 116, 117), (109, 108, 124, 125), (102, 101, 117, 118), (110, 109, 125, 126), (103, 102, 118, 119), (111, 110, 126, 127), (104, 103, 119, 120)])
me_circle_001.polygons.foreach_set('use_smooth', [True] * 114)
me_circle_001.materials.append(mat_support)
me_circle_001.use_remesh_preserve_volume = False
me_circle_001.use_remesh_preserve_attributes = False
me_circle_001.use_mirror_vertex_groups = False
me_circle_001.update()
me_circle_002 = bpy.data.meshes.new('Circle.002')
me_circle_002.from_pydata([(0.4761, 0.006034, -0.119), (0.4752, 0.005574, -0.1169), (0.4743, 0.004266, -0.1151), (0.4738, 0.002309, -0.1139), (0.4736, -3.626e-10, -0.1135), (0.4738, -0.002309, -0.1139), (0.4743, -0.004266, -0.1151), (0.4752, -0.005574, -0.1169), (0.4761, -0.006034, -0.119), (0.4771, -0.005574, -0.121), (0.4779, -0.004266, -0.1228), (0.4785, -0.002309, -0.124), (0.4787, -2.695e-11, -0.1244), (0.4785, 0.002309, -0.124), (0.4779, 0.004266, -0.1228), (0.4771, 0.005574, -0.121), (0.4675, 0.006034, -0.123), (0.4666, 0.005574, -0.1209), (0.4657, 0.004266, -0.1191), (0.4652, 0.002309, -0.1179), (0.465, -3.626e-10, -0.1175), (0.4652, -0.002309, -0.1179), (0.4657, -0.004266, -0.1191), (0.4666, -0.005574, -0.1209), (0.4675, -0.006034, -0.123), (0.4685, -0.005574, -0.1251), (0.4693, -0.004266, -0.1268), (0.4699, -0.002309, -0.128), (0.4701, -2.695e-11, -0.1284), (0.4699, 0.002309, -0.128), (0.4693, 0.004266, -0.1268), (0.4685, 0.005574, -0.1251), (0.01431, 0.006034, -0.3339), (0.01334, 0.005574, -0.3318), (0.01251, 0.004266, -0.33), (0.01196, 0.002309, -0.3288), (0.01177, -3.626e-10, -0.3284), (0.01196, -0.002309, -0.3288), (0.01251, -0.004266, -0.33), (0.01334, -0.005574, -0.3318), (0.01431, -0.006034, -0.3339), (0.01529, -0.005574, -0.336), (0.01611, -0.004266, -0.3377), (0.01667, -0.002309, -0.3389), (0.01686, -2.695e-11, -0.3393), (0.01667, 0.002309, -0.3389), (0.01611, 0.004266, -0.3377), (0.01529, 0.005574, -0.336), (-1.33e-07, 0.006034, -0.3405), (-0.0009743, 0.005574, -0.3384), (-0.0018, 0.004266, -0.3367), (-0.002352, 0.002309, -0.3355), (-0.002546, -3.626e-10, -0.3351), (-0.002352, -0.002309, -0.3355), (-0.0018, -0.004266, -0.3367), (-0.0009743, -0.005574, -0.3384), (-1.334e-07, -0.006034, -0.3405), (0.000974, -0.005574, -0.3426), (0.0018, -0.004266, -0.3444), (0.002352, -0.002309, -0.3456), (0.002545, -2.695e-11, -0.346), (0.002352, 0.002309, -0.3456), (0.0018, 0.004266, -0.3444), (0.000974, 0.005574, -0.3426)], [], [(11, 10, 26, 27), (4, 3, 19, 20), (12, 11, 27, 28), (5, 4, 20, 21), (13, 12, 28, 29), (6, 5, 21, 22), (14, 13, 29, 30), (7, 6, 22, 23), (15, 14, 30, 31), (8, 7, 23, 24), (1, 0, 16, 17), (0, 15, 31, 16), (9, 8, 24, 25), (2, 1, 17, 18), (10, 9, 25, 26), (3, 2, 18, 19), (26, 25, 41, 42), (19, 18, 34, 35), (27, 26, 42, 43), (20, 19, 35, 36), (28, 27, 43, 44), (21, 20, 36, 37), (29, 28, 44, 45), (22, 21, 37, 38), (30, 29, 45, 46), (23, 22, 38, 39), (31, 30, 46, 47), (24, 23, 39, 40), (17, 16, 32, 33), (16, 31, 47, 32), (25, 24, 40, 41), (18, 17, 33, 34), (47, 46, 62, 63), (40, 39, 55, 56), (33, 32, 48, 49), (32, 47, 63, 48), (41, 40, 56, 57), (34, 33, 49, 50), (42, 41, 57, 58), (35, 34, 50, 51), (43, 42, 58, 59), (36, 35, 51, 52), (44, 43, 59, 60), (37, 36, 52, 53), (45, 44, 60, 61), (38, 37, 53, 54), (46, 45, 61, 62), (39, 38, 54, 55)])
me_circle_002.polygons.foreach_set('use_smooth', [True] * 48)
me_circle_002.materials.append(mat_support)
me_circle_002.use_remesh_preserve_volume = False
me_circle_002.use_remesh_preserve_attributes = False
me_circle_002.use_mirror_vertex_groups = False
me_circle_002.update()
me_circle_003 = bpy.data.meshes.new('Circle.003')
me_circle_003.from_pydata([(0.4761, 0.006034, -0.119), (0.4752, 0.005574, -0.1169), (0.4743, 0.004266, -0.1151), (0.4738, 0.002309, -0.1139), (0.4736, -3.626e-10, -0.1135), (0.4738, -0.002309, -0.1139), (0.4743, -0.004266, -0.1151), (0.4752, -0.005574, -0.1169), (0.4761, -0.006034, -0.119), (0.4771, -0.005574, -0.121), (0.4779, -0.004266, -0.1228), (0.4785, -0.002309, -0.124), (0.4787, -2.695e-11, -0.1244), (0.4785, 0.002309, -0.124), (0.4779, 0.004266, -0.1228), (0.4771, 0.005574, -0.121), (0.4675, 0.006034, -0.123), (0.4666, 0.005574, -0.1209), (0.4657, 0.004266, -0.1191), (0.4652, 0.002309, -0.1179), (0.465, -3.626e-10, -0.1175), (0.4652, -0.002309, -0.1179), (0.4657, -0.004266, -0.1191), (0.4666, -0.005574, -0.1209), (0.4675, -0.006034, -0.123), (0.4685, -0.005574, -0.1251), (0.4693, -0.004266, -0.1268), (0.4699, -0.002309, -0.128), (0.4701, -2.695e-11, -0.1284), (0.4699, 0.002309, -0.128), (0.4693, 0.004266, -0.1268), (0.4685, 0.005574, -0.1251), (0.01431, 0.006034, -0.3339), (0.01334, 0.005574, -0.3318), (0.01251, 0.004266, -0.33), (0.01196, 0.002309, -0.3288), (0.01177, -3.626e-10, -0.3284), (0.01196, -0.002309, -0.3288), (0.01251, -0.004266, -0.33), (0.01334, -0.005574, -0.3318), (0.01431, -0.006034, -0.3339), (0.01529, -0.005574, -0.336), (0.01611, -0.004266, -0.3377), (0.01667, -0.002309, -0.3389), (0.01686, -2.695e-11, -0.3393), (0.01667, 0.002309, -0.3389), (0.01611, 0.004266, -0.3377), (0.01529, 0.005574, -0.336), (-1.33e-07, 0.006034, -0.3405), (-0.0009743, 0.005574, -0.3384), (-0.0018, 0.004266, -0.3367), (-0.002352, 0.002309, -0.3355), (-0.002546, -3.626e-10, -0.3351), (-0.002352, -0.002309, -0.3355), (-0.0018, -0.004266, -0.3367), (-0.0009743, -0.005574, -0.3384), (-1.334e-07, -0.006034, -0.3405), (0.000974, -0.005574, -0.3426), (0.0018, -0.004266, -0.3444), (0.002352, -0.002309, -0.3456), (0.002545, -2.695e-11, -0.346), (0.002352, 0.002309, -0.3456), (0.0018, 0.004266, -0.3444), (0.000974, 0.005574, -0.3426)], [], [(11, 10, 26, 27), (4, 3, 19, 20), (12, 11, 27, 28), (5, 4, 20, 21), (13, 12, 28, 29), (6, 5, 21, 22), (14, 13, 29, 30), (7, 6, 22, 23), (15, 14, 30, 31), (8, 7, 23, 24), (1, 0, 16, 17), (0, 15, 31, 16), (9, 8, 24, 25), (2, 1, 17, 18), (10, 9, 25, 26), (3, 2, 18, 19), (26, 25, 41, 42), (19, 18, 34, 35), (27, 26, 42, 43), (20, 19, 35, 36), (28, 27, 43, 44), (21, 20, 36, 37), (29, 28, 44, 45), (22, 21, 37, 38), (30, 29, 45, 46), (23, 22, 38, 39), (31, 30, 46, 47), (24, 23, 39, 40), (17, 16, 32, 33), (16, 31, 47, 32), (25, 24, 40, 41), (18, 17, 33, 34), (47, 46, 62, 63), (40, 39, 55, 56), (33, 32, 48, 49), (32, 47, 63, 48), (41, 40, 56, 57), (34, 33, 49, 50), (42, 41, 57, 58), (35, 34, 50, 51), (43, 42, 58, 59), (36, 35, 51, 52), (44, 43, 59, 60), (37, 36, 52, 53), (45, 44, 60, 61), (38, 37, 53, 54), (46, 45, 61, 62), (39, 38, 54, 55)])
me_circle_003.polygons.foreach_set('use_smooth', [True] * 48)
me_circle_003.materials.append(mat_support)
me_circle_003.use_remesh_preserve_volume = False
me_circle_003.use_remesh_preserve_attributes = False
me_circle_003.use_mirror_vertex_groups = False
me_circle_003.update()
me_circle_004 = bpy.data.meshes.new('Circle.004')
me_circle_004.from_pydata([(0.4761, 0.006034, -0.119), (0.4752, 0.005574, -0.1169), (0.4743, 0.004266, -0.1151), (0.4738, 0.002309, -0.1139), (0.4736, -3.626e-10, -0.1135), (0.4738, -0.002309, -0.1139), (0.4743, -0.004266, -0.1151), (0.4752, -0.005574, -0.1169), (0.4761, -0.006034, -0.119), (0.4771, -0.005574, -0.121), (0.4779, -0.004266, -0.1228), (0.4785, -0.002309, -0.124), (0.4787, -2.695e-11, -0.1244), (0.4785, 0.002309, -0.124), (0.4779, 0.004266, -0.1228), (0.4771, 0.005574, -0.121), (0.4675, 0.006034, -0.123), (0.4666, 0.005574, -0.1209), (0.4657, 0.004266, -0.1191), (0.4652, 0.002309, -0.1179), (0.465, -3.626e-10, -0.1175), (0.4652, -0.002309, -0.1179), (0.4657, -0.004266, -0.1191), (0.4666, -0.005574, -0.1209), (0.4675, -0.006034, -0.123), (0.4685, -0.005574, -0.1251), (0.4693, -0.004266, -0.1268), (0.4699, -0.002309, -0.128), (0.4701, -2.695e-11, -0.1284), (0.4699, 0.002309, -0.128), (0.4693, 0.004266, -0.1268), (0.4685, 0.005574, -0.1251), (0.01431, 0.006034, -0.3339), (0.01334, 0.005574, -0.3318), (0.01251, 0.004266, -0.33), (0.01196, 0.002309, -0.3288), (0.01177, -3.626e-10, -0.3284), (0.01196, -0.002309, -0.3288), (0.01251, -0.004266, -0.33), (0.01334, -0.005574, -0.3318), (0.01431, -0.006034, -0.3339), (0.01529, -0.005574, -0.336), (0.01611, -0.004266, -0.3377), (0.01667, -0.002309, -0.3389), (0.01686, -2.695e-11, -0.3393), (0.01667, 0.002309, -0.3389), (0.01611, 0.004266, -0.3377), (0.01529, 0.005574, -0.336), (-1.33e-07, 0.006034, -0.3405), (-0.0009743, 0.005574, -0.3384), (-0.0018, 0.004266, -0.3367), (-0.002352, 0.002309, -0.3355), (-0.002546, -3.626e-10, -0.3351), (-0.002352, -0.002309, -0.3355), (-0.0018, -0.004266, -0.3367), (-0.0009743, -0.005574, -0.3384), (-1.334e-07, -0.006034, -0.3405), (0.000974, -0.005574, -0.3426), (0.0018, -0.004266, -0.3444), (0.002352, -0.002309, -0.3456), (0.002545, -2.695e-11, -0.346), (0.002352, 0.002309, -0.3456), (0.0018, 0.004266, -0.3444), (0.000974, 0.005574, -0.3426)], [], [(11, 10, 26, 27), (4, 3, 19, 20), (12, 11, 27, 28), (5, 4, 20, 21), (13, 12, 28, 29), (6, 5, 21, 22), (14, 13, 29, 30), (7, 6, 22, 23), (15, 14, 30, 31), (8, 7, 23, 24), (1, 0, 16, 17), (0, 15, 31, 16), (9, 8, 24, 25), (2, 1, 17, 18), (10, 9, 25, 26), (3, 2, 18, 19), (26, 25, 41, 42), (19, 18, 34, 35), (27, 26, 42, 43), (20, 19, 35, 36), (28, 27, 43, 44), (21, 20, 36, 37), (29, 28, 44, 45), (22, 21, 37, 38), (30, 29, 45, 46), (23, 22, 38, 39), (31, 30, 46, 47), (24, 23, 39, 40), (17, 16, 32, 33), (16, 31, 47, 32), (25, 24, 40, 41), (18, 17, 33, 34), (47, 46, 62, 63), (40, 39, 55, 56), (33, 32, 48, 49), (32, 47, 63, 48), (41, 40, 56, 57), (34, 33, 49, 50), (42, 41, 57, 58), (35, 34, 50, 51), (43, 42, 58, 59), (36, 35, 51, 52), (44, 43, 59, 60), (37, 36, 52, 53), (45, 44, 60, 61), (38, 37, 53, 54), (46, 45, 61, 62), (39, 38, 54, 55)])
me_circle_004.polygons.foreach_set('use_smooth', [True] * 48)
me_circle_004.materials.append(mat_support)
me_circle_004.use_remesh_preserve_volume = False
me_circle_004.use_remesh_preserve_attributes = False
me_circle_004.use_mirror_vertex_groups = False
me_circle_004.update()
me_circle_005 = bpy.data.meshes.new('Circle.005')
me_circle_005.from_pydata([(0.4761, 0.006034, -0.119), (0.4752, 0.005574, -0.1169), (0.4743, 0.004266, -0.1151), (0.4738, 0.002309, -0.1139), (0.4736, -3.626e-10, -0.1135), (0.4738, -0.002309, -0.1139), (0.4743, -0.004266, -0.1151), (0.4752, -0.005574, -0.1169), (0.4761, -0.006034, -0.119), (0.4771, -0.005574, -0.121), (0.4779, -0.004266, -0.1228), (0.4785, -0.002309, -0.124), (0.4787, -2.695e-11, -0.1244), (0.4785, 0.002309, -0.124), (0.4779, 0.004266, -0.1228), (0.4771, 0.005574, -0.121), (0.4675, 0.006034, -0.123), (0.4666, 0.005574, -0.1209), (0.4657, 0.004266, -0.1191), (0.4652, 0.002309, -0.1179), (0.465, -3.626e-10, -0.1175), (0.4652, -0.002309, -0.1179), (0.4657, -0.004266, -0.1191), (0.4666, -0.005574, -0.1209), (0.4675, -0.006034, -0.123), (0.4685, -0.005574, -0.1251), (0.4693, -0.004266, -0.1268), (0.4699, -0.002309, -0.128), (0.4701, -2.695e-11, -0.1284), (0.4699, 0.002309, -0.128), (0.4693, 0.004266, -0.1268), (0.4685, 0.005574, -0.1251), (0.01431, 0.006034, -0.3339), (0.01334, 0.005574, -0.3318), (0.01251, 0.004266, -0.33), (0.01196, 0.002309, -0.3288), (0.01177, -3.626e-10, -0.3284), (0.01196, -0.002309, -0.3288), (0.01251, -0.004266, -0.33), (0.01334, -0.005574, -0.3318), (0.01431, -0.006034, -0.3339), (0.01529, -0.005574, -0.336), (0.01611, -0.004266, -0.3377), (0.01667, -0.002309, -0.3389), (0.01686, -2.695e-11, -0.3393), (0.01667, 0.002309, -0.3389), (0.01611, 0.004266, -0.3377), (0.01529, 0.005574, -0.336), (-1.33e-07, 0.006034, -0.3405), (-0.0009743, 0.005574, -0.3384), (-0.0018, 0.004266, -0.3367), (-0.002352, 0.002309, -0.3355), (-0.002546, -3.626e-10, -0.3351), (-0.002352, -0.002309, -0.3355), (-0.0018, -0.004266, -0.3367), (-0.0009743, -0.005574, -0.3384), (-1.334e-07, -0.006034, -0.3405), (0.000974, -0.005574, -0.3426), (0.0018, -0.004266, -0.3444), (0.002352, -0.002309, -0.3456), (0.002545, -2.695e-11, -0.346), (0.002352, 0.002309, -0.3456), (0.0018, 0.004266, -0.3444), (0.000974, 0.005574, -0.3426)], [], [(11, 10, 26, 27), (4, 3, 19, 20), (12, 11, 27, 28), (5, 4, 20, 21), (13, 12, 28, 29), (6, 5, 21, 22), (14, 13, 29, 30), (7, 6, 22, 23), (15, 14, 30, 31), (8, 7, 23, 24), (1, 0, 16, 17), (0, 15, 31, 16), (9, 8, 24, 25), (2, 1, 17, 18), (10, 9, 25, 26), (3, 2, 18, 19), (26, 25, 41, 42), (19, 18, 34, 35), (27, 26, 42, 43), (20, 19, 35, 36), (28, 27, 43, 44), (21, 20, 36, 37), (29, 28, 44, 45), (22, 21, 37, 38), (30, 29, 45, 46), (23, 22, 38, 39), (31, 30, 46, 47), (24, 23, 39, 40), (17, 16, 32, 33), (16, 31, 47, 32), (25, 24, 40, 41), (18, 17, 33, 34), (47, 46, 62, 63), (40, 39, 55, 56), (33, 32, 48, 49), (32, 47, 63, 48), (41, 40, 56, 57), (34, 33, 49, 50), (42, 41, 57, 58), (35, 34, 50, 51), (43, 42, 58, 59), (36, 35, 51, 52), (44, 43, 59, 60), (37, 36, 52, 53), (45, 44, 60, 61), (38, 37, 53, 54), (46, 45, 61, 62), (39, 38, 54, 55)])
me_circle_005.polygons.foreach_set('use_smooth', [True] * 48)
me_circle_005.materials.append(mat_support)
me_circle_005.use_remesh_preserve_volume = False
me_circle_005.use_remesh_preserve_attributes = False
me_circle_005.use_mirror_vertex_groups = False
me_circle_005.update()
me_circle_006 = bpy.data.meshes.new('Circle.006')
me_circle_006.from_pydata([(0.4779, 0.00394, -0.1333), (0.477, 0.003481, -0.1312), (0.4761, 0.002173, -0.1295), (0.4756, 0.0002154, -0.1283), (0.4754, -0.002094, -0.1279), (0.4756, -0.004403, -0.1283), (0.4761, -0.00636, -0.1295), (0.477, -0.007668, -0.1312), (0.4779, -0.008127, -0.1333), (0.4789, -0.007668, -0.1354), (0.4797, -0.00636, -0.1372), (0.4803, -0.004403, -0.1384), (0.4805, -0.002094, -0.1388), (0.4803, 0.0002154, -0.1384), (0.4797, 0.002173, -0.1372), (0.4789, 0.003481, -0.1354), (0.4693, 0.003945, -0.1373), (0.4683, 0.003486, -0.1352), (0.4675, 0.002178, -0.1334), (0.467, 0.0002208, -0.1322), (0.4668, -0.002088, -0.1318), (0.467, -0.004397, -0.1322), (0.4675, -0.006354, -0.1334), (0.4683, -0.007662, -0.1352), (0.4693, -0.008122, -0.1373), (0.4703, -0.007662, -0.1394), (0.4711, -0.006354, -0.1412), (0.4717, -0.004397, -0.1423), (0.4719, -0.002088, -0.1428), (0.4717, 0.0002208, -0.1423), (0.4711, 0.002178, -0.1412), (0.4703, 0.003486, -0.1394), (0.01431, 0.006034, -0.3339), (0.01334, 0.005574, -0.3318), (0.01251, 0.004266, -0.33), (0.01196, 0.002309, -0.3288), (0.01177, -3.626e-10, -0.3284), (0.01196, -0.002309, -0.3288), (0.01251, -0.004266, -0.33), (0.01334, -0.005574, -0.3318), (0.01431, -0.006034, -0.3339), (0.01529, -0.005574, -0.336), (0.01611, -0.004266, -0.3377), (0.01667, -0.002309, -0.3389), (0.01686, -2.695e-11, -0.3393), (0.01667, 0.002309, -0.3389), (0.01611, 0.004266, -0.3377), (0.01529, 0.005574, -0.336), (-1.33e-07, 0.006034, -0.3405), (-0.0009743, 0.005574, -0.3384), (-0.0018, 0.004266, -0.3367), (-0.002352, 0.002309, -0.3355), (-0.002546, -3.626e-10, -0.3351), (-0.002352, -0.002309, -0.3355), (-0.0018, -0.004266, -0.3367), (-0.0009743, -0.005574, -0.3384), (-1.334e-07, -0.006034, -0.3405), (0.000974, -0.005574, -0.3426), (0.0018, -0.004266, -0.3444), (0.002352, -0.002309, -0.3456), (0.002545, -2.695e-11, -0.346), (0.002352, 0.002309, -0.3456), (0.0018, 0.004266, -0.3444), (0.000974, 0.005574, -0.3426)], [], [(11, 10, 26, 27), (4, 3, 19, 20), (12, 11, 27, 28), (5, 4, 20, 21), (13, 12, 28, 29), (6, 5, 21, 22), (14, 13, 29, 30), (7, 6, 22, 23), (15, 14, 30, 31), (8, 7, 23, 24), (1, 0, 16, 17), (0, 15, 31, 16), (9, 8, 24, 25), (2, 1, 17, 18), (10, 9, 25, 26), (3, 2, 18, 19), (26, 25, 41, 42), (19, 18, 34, 35), (27, 26, 42, 43), (20, 19, 35, 36), (28, 27, 43, 44), (21, 20, 36, 37), (29, 28, 44, 45), (22, 21, 37, 38), (30, 29, 45, 46), (23, 22, 38, 39), (31, 30, 46, 47), (24, 23, 39, 40), (17, 16, 32, 33), (16, 31, 47, 32), (25, 24, 40, 41), (18, 17, 33, 34), (47, 46, 62, 63), (40, 39, 55, 56), (33, 32, 48, 49), (32, 47, 63, 48), (41, 40, 56, 57), (34, 33, 49, 50), (42, 41, 57, 58), (35, 34, 50, 51), (43, 42, 58, 59), (36, 35, 51, 52), (44, 43, 59, 60), (37, 36, 52, 53), (45, 44, 60, 61), (38, 37, 53, 54), (46, 45, 61, 62), (39, 38, 54, 55)])
me_circle_006.polygons.foreach_set('use_smooth', [True] * 48)
me_circle_006.materials.append(mat_support)
me_circle_006.use_remesh_preserve_volume = False
me_circle_006.use_remesh_preserve_attributes = False
me_circle_006.use_mirror_vertex_groups = False
me_circle_006.update()
me_circle_007 = bpy.data.meshes.new('Circle.007')
me_circle_007.from_pydata([(0.4643, -0.005396, -0.1333), (0.4633, -0.005855, -0.1312), (0.4625, -0.007163, -0.1295), (0.4619, -0.00912, -0.1283), (0.4617, -0.01143, -0.1279), (0.4619, -0.01374, -0.1283), (0.4625, -0.0157, -0.1295), (0.4633, -0.017, -0.1312), (0.4643, -0.01746, -0.1333), (0.4653, -0.017, -0.1354), (0.4661, -0.0157, -0.1372), (0.4666, -0.01374, -0.1384), (0.4668, -0.01143, -0.1388), (0.4666, -0.00912, -0.1384), (0.4661, -0.007163, -0.1372), (0.4653, -0.005855, -0.1354), (0.4557, -0.005366, -0.1373), (0.4547, -0.005825, -0.1352), (0.4539, -0.007133, -0.1334), (0.4534, -0.009091, -0.1322), (0.4532, -0.0114, -0.1318), (0.4534, -0.01371, -0.1322), (0.4539, -0.01567, -0.1334), (0.4547, -0.01697, -0.1352), (0.4557, -0.01743, -0.1373), (0.4567, -0.01697, -0.1394), (0.4575, -0.01567, -0.1412), (0.4581, -0.01371, -0.1423), (0.4583, -0.0114, -0.1428), (0.4581, -0.009091, -0.1423), (0.4575, -0.007133, -0.1412), (0.4567, -0.005825, -0.1394), (0.01431, 0.006034, -0.3339), (0.01334, 0.005574, -0.3318), (0.01251, 0.004266, -0.33), (0.01196, 0.002309, -0.3288), (0.01177, -3.626e-10, -0.3284), (0.01196, -0.002309, -0.3288), (0.01251, -0.004266, -0.33), (0.01334, -0.005574, -0.3318), (0.01431, -0.006034, -0.3339), (0.01529, -0.005574, -0.336), (0.01611, -0.004266, -0.3377), (0.01667, -0.002309, -0.3389), (0.01686, -2.695e-11, -0.3393), (0.01667, 0.002309, -0.3389), (0.01611, 0.004266, -0.3377), (0.01529, 0.005574, -0.336), (-1.33e-07, 0.006034, -0.3405), (-0.0009743, 0.005574, -0.3384), (-0.0018, 0.004266, -0.3367), (-0.002352, 0.002309, -0.3355), (-0.002546, -3.626e-10, -0.3351), (-0.002352, -0.002309, -0.3355), (-0.0018, -0.004266, -0.3367), (-0.0009743, -0.005574, -0.3384), (-1.334e-07, -0.006034, -0.3405), (0.000974, -0.005574, -0.3426), (0.0018, -0.004266, -0.3444), (0.002352, -0.002309, -0.3456), (0.002545, -2.695e-11, -0.346), (0.002352, 0.002309, -0.3456), (0.0018, 0.004266, -0.3444), (0.000974, 0.005574, -0.3426)], [], [(11, 10, 26, 27), (4, 3, 19, 20), (12, 11, 27, 28), (5, 4, 20, 21), (13, 12, 28, 29), (6, 5, 21, 22), (14, 13, 29, 30), (7, 6, 22, 23), (15, 14, 30, 31), (8, 7, 23, 24), (1, 0, 16, 17), (0, 15, 31, 16), (9, 8, 24, 25), (2, 1, 17, 18), (10, 9, 25, 26), (3, 2, 18, 19), (26, 25, 41, 42), (19, 18, 34, 35), (27, 26, 42, 43), (20, 19, 35, 36), (28, 27, 43, 44), (21, 20, 36, 37), (29, 28, 44, 45), (22, 21, 37, 38), (30, 29, 45, 46), (23, 22, 38, 39), (31, 30, 46, 47), (24, 23, 39, 40), (17, 16, 32, 33), (16, 31, 47, 32), (25, 24, 40, 41), (18, 17, 33, 34), (47, 46, 62, 63), (40, 39, 55, 56), (33, 32, 48, 49), (32, 47, 63, 48), (41, 40, 56, 57), (34, 33, 49, 50), (42, 41, 57, 58), (35, 34, 50, 51), (43, 42, 58, 59), (36, 35, 51, 52), (44, 43, 59, 60), (37, 36, 52, 53), (45, 44, 60, 61), (38, 37, 53, 54), (46, 45, 61, 62), (39, 38, 54, 55)])
me_circle_007.polygons.foreach_set('use_smooth', [True] * 48)
me_circle_007.materials.append(mat_support)
me_circle_007.use_remesh_preserve_volume = False
me_circle_007.use_remesh_preserve_attributes = False
me_circle_007.use_mirror_vertex_groups = False
me_circle_007.update()
me_circle_008 = bpy.data.meshes.new('Circle.008')
me_circle_008.from_pydata([(0.4761, 0.006034, -0.119), (0.4752, 0.005574, -0.1169), (0.4743, 0.004266, -0.1151), (0.4738, 0.002309, -0.1139), (0.4736, -3.626e-10, -0.1135), (0.4738, -0.002309, -0.1139), (0.4743, -0.004266, -0.1151), (0.4752, -0.005574, -0.1169), (0.4761, -0.006034, -0.119), (0.4771, -0.005574, -0.121), (0.4779, -0.004266, -0.1228), (0.4785, -0.002309, -0.124), (0.4787, -2.695e-11, -0.1244), (0.4785, 0.002309, -0.124), (0.4779, 0.004266, -0.1228), (0.4771, 0.005574, -0.121), (0.4675, 0.006034, -0.123), (0.4666, 0.005574, -0.1209), (0.4657, 0.004266, -0.1191), (0.4652, 0.002309, -0.1179), (0.465, -3.626e-10, -0.1175), (0.4652, -0.002309, -0.1179), (0.4657, -0.004266, -0.1191), (0.4666, -0.005574, -0.1209), (0.4675, -0.006034, -0.123), (0.4685, -0.005574, -0.1251), (0.4693, -0.004266, -0.1268), (0.4699, -0.002309, -0.128), (0.4701, -2.695e-11, -0.1284), (0.4699, 0.002309, -0.128), (0.4693, 0.004266, -0.1268), (0.4685, 0.005574, -0.1251), (0.01431, 0.006034, -0.3339), (0.01334, 0.005574, -0.3318), (0.01251, 0.004266, -0.33), (0.01196, 0.002309, -0.3288), (0.01177, -3.626e-10, -0.3284), (0.01196, -0.002309, -0.3288), (0.01251, -0.004266, -0.33), (0.01334, -0.005574, -0.3318), (0.01431, -0.006034, -0.3339), (0.01529, -0.005574, -0.336), (0.01611, -0.004266, -0.3377), (0.01667, -0.002309, -0.3389), (0.01686, -2.695e-11, -0.3393), (0.01667, 0.002309, -0.3389), (0.01611, 0.004266, -0.3377), (0.01529, 0.005574, -0.336), (-1.33e-07, 0.006034, -0.3405), (-0.0009743, 0.005574, -0.3384), (-0.0018, 0.004266, -0.3367), (-0.002352, 0.002309, -0.3355), (-0.002546, -3.626e-10, -0.3351), (-0.002352, -0.002309, -0.3355), (-0.0018, -0.004266, -0.3367), (-0.0009743, -0.005574, -0.3384), (-1.334e-07, -0.006034, -0.3405), (0.000974, -0.005574, -0.3426), (0.0018, -0.004266, -0.3444), (0.002352, -0.002309, -0.3456), (0.002545, -2.695e-11, -0.346), (0.002352, 0.002309, -0.3456), (0.0018, 0.004266, -0.3444), (0.000974, 0.005574, -0.3426)], [], [(11, 10, 26, 27), (4, 3, 19, 20), (12, 11, 27, 28), (5, 4, 20, 21), (13, 12, 28, 29), (6, 5, 21, 22), (14, 13, 29, 30), (7, 6, 22, 23), (15, 14, 30, 31), (8, 7, 23, 24), (1, 0, 16, 17), (0, 15, 31, 16), (9, 8, 24, 25), (2, 1, 17, 18), (10, 9, 25, 26), (3, 2, 18, 19), (26, 25, 41, 42), (19, 18, 34, 35), (27, 26, 42, 43), (20, 19, 35, 36), (28, 27, 43, 44), (21, 20, 36, 37), (29, 28, 44, 45), (22, 21, 37, 38), (30, 29, 45, 46), (23, 22, 38, 39), (31, 30, 46, 47), (24, 23, 39, 40), (17, 16, 32, 33), (16, 31, 47, 32), (25, 24, 40, 41), (18, 17, 33, 34), (47, 46, 62, 63), (40, 39, 55, 56), (33, 32, 48, 49), (32, 47, 63, 48), (41, 40, 56, 57), (34, 33, 49, 50), (42, 41, 57, 58), (35, 34, 50, 51), (43, 42, 58, 59), (36, 35, 51, 52), (44, 43, 59, 60), (37, 36, 52, 53), (45, 44, 60, 61), (38, 37, 53, 54), (46, 45, 61, 62), (39, 38, 54, 55)])
me_circle_008.polygons.foreach_set('use_smooth', [True] * 48)
me_circle_008.materials.append(mat_support)
me_circle_008.use_remesh_preserve_volume = False
me_circle_008.use_remesh_preserve_attributes = False
me_circle_008.use_mirror_vertex_groups = False
me_circle_008.update()
me_circle_009 = bpy.data.meshes.new('Circle.009')
me_circle_009.from_pydata([(0.4761, 0.006034, -0.119), (0.4752, 0.005574, -0.1169), (0.4743, 0.004266, -0.1151), (0.4738, 0.002309, -0.1139), (0.4736, -3.626e-10, -0.1135), (0.4738, -0.002309, -0.1139), (0.4743, -0.004266, -0.1151), (0.4752, -0.005574, -0.1169), (0.4761, -0.006034, -0.119), (0.4771, -0.005574, -0.121), (0.4779, -0.004266, -0.1228), (0.4785, -0.002309, -0.124), (0.4787, -2.695e-11, -0.1244), (0.4785, 0.002309, -0.124), (0.4779, 0.004266, -0.1228), (0.4771, 0.005574, -0.121), (0.4675, 0.006034, -0.123), (0.4666, 0.005574, -0.1209), (0.4657, 0.004266, -0.1191), (0.4652, 0.002309, -0.1179), (0.465, -3.626e-10, -0.1175), (0.4652, -0.002309, -0.1179), (0.4657, -0.004266, -0.1191), (0.4666, -0.005574, -0.1209), (0.4675, -0.006034, -0.123), (0.4685, -0.005574, -0.1251), (0.4693, -0.004266, -0.1268), (0.4699, -0.002309, -0.128), (0.4701, -2.695e-11, -0.1284), (0.4699, 0.002309, -0.128), (0.4693, 0.004266, -0.1268), (0.4685, 0.005574, -0.1251), (0.01431, 0.006034, -0.3339), (0.01334, 0.005574, -0.3318), (0.01251, 0.004266, -0.33), (0.01196, 0.002309, -0.3288), (0.01177, -3.626e-10, -0.3284), (0.01196, -0.002309, -0.3288), (0.01251, -0.004266, -0.33), (0.01334, -0.005574, -0.3318), (0.01431, -0.006034, -0.3339), (0.01529, -0.005574, -0.336), (0.01611, -0.004266, -0.3377), (0.01667, -0.002309, -0.3389), (0.01686, -2.695e-11, -0.3393), (0.01667, 0.002309, -0.3389), (0.01611, 0.004266, -0.3377), (0.01529, 0.005574, -0.336), (-1.33e-07, 0.006034, -0.3405), (-0.0009743, 0.005574, -0.3384), (-0.0018, 0.004266, -0.3367), (-0.002352, 0.002309, -0.3355), (-0.002546, -3.626e-10, -0.3351), (-0.002352, -0.002309, -0.3355), (-0.0018, -0.004266, -0.3367), (-0.0009743, -0.005574, -0.3384), (-1.334e-07, -0.006034, -0.3405), (0.000974, -0.005574, -0.3426), (0.0018, -0.004266, -0.3444), (0.002352, -0.002309, -0.3456), (0.002545, -2.695e-11, -0.346), (0.002352, 0.002309, -0.3456), (0.0018, 0.004266, -0.3444), (0.000974, 0.005574, -0.3426)], [], [(11, 10, 26, 27), (4, 3, 19, 20), (12, 11, 27, 28), (5, 4, 20, 21), (13, 12, 28, 29), (6, 5, 21, 22), (14, 13, 29, 30), (7, 6, 22, 23), (15, 14, 30, 31), (8, 7, 23, 24), (1, 0, 16, 17), (0, 15, 31, 16), (9, 8, 24, 25), (2, 1, 17, 18), (10, 9, 25, 26), (3, 2, 18, 19), (26, 25, 41, 42), (19, 18, 34, 35), (27, 26, 42, 43), (20, 19, 35, 36), (28, 27, 43, 44), (21, 20, 36, 37), (29, 28, 44, 45), (22, 21, 37, 38), (30, 29, 45, 46), (23, 22, 38, 39), (31, 30, 46, 47), (24, 23, 39, 40), (17, 16, 32, 33), (16, 31, 47, 32), (25, 24, 40, 41), (18, 17, 33, 34), (47, 46, 62, 63), (40, 39, 55, 56), (33, 32, 48, 49), (32, 47, 63, 48), (41, 40, 56, 57), (34, 33, 49, 50), (42, 41, 57, 58), (35, 34, 50, 51), (43, 42, 58, 59), (36, 35, 51, 52), (44, 43, 59, 60), (37, 36, 52, 53), (45, 44, 60, 61), (38, 37, 53, 54), (46, 45, 61, 62), (39, 38, 54, 55)])
me_circle_009.polygons.foreach_set('use_smooth', [True] * 48)
me_circle_009.materials.append(mat_support)
me_circle_009.use_remesh_preserve_volume = False
me_circle_009.use_remesh_preserve_attributes = False
me_circle_009.use_mirror_vertex_groups = False
me_circle_009.update()
me_circle_011 = bpy.data.meshes.new('Circle.011')
me_circle_011.from_pydata([(0.0, 1.0, -0.2081), (-0.3827, 0.9239, -0.1418), (-0.7071, 0.7071, -0.1467), (-0.9239, 0.3827, -0.1122), (-1.0, -4.371e-08, -0.2508), (-0.9239, -0.3827, -0.1964), (-0.7071, -0.7071, -0.2566), (-0.3827, -0.9239, -0.1896), (-0.01913, -1.002, -0.2287), (0.3203, -0.9304, -0.1655), (0.6345, -0.7147, -0.222), (0.8513, -0.3903, -0.1608), (0.9589, -0.004325, -0.2141), (0.9211, 0.3824, -0.147), (0.7071, 0.7071, -0.2081), (0.3827, 0.9239, -0.148), (-0.1913, 0.9619, -0.2081), (-0.5449, 0.8155, -0.167), (-0.8155, 0.5449, -0.1576), (-0.9619, 0.1913, -0.2118), (-0.9619, -0.1913, -0.2566), (-0.8155, -0.5449, -0.2566), (-0.5449, -0.8155, -0.2566), (-0.1949, -0.9623, -0.238), (0.1487, -0.9664, -0.2253), (0.4723, -0.8231, -0.2241), (0.7429, -0.5525, -0.2228), (0.8995, -0.1979, -0.2175), (0.9432, 0.1894, -0.2091), (0.8155, 0.5449, -0.208), (0.5449, 0.8155, -0.2081), (0.1913, 0.9619, -0.2081), (0.0, 1.0, -0.2081), (-0.3827, 0.9239, -0.1418), (-0.7071, 0.7071, -0.1467), (-0.9239, 0.3827, -0.1122), (-1.0, -4.371e-08, -0.2508), (-0.9239, -0.3827, -0.1964), (-0.7071, -0.7071, -0.2566), (-0.3827, -0.9239, -0.1896), (-0.01913, -1.002, -0.2287), (0.3203, -0.9304, -0.1655), (0.6345, -0.7147, -0.222), (0.8513, -0.3903, -0.1608), (0.9589, -0.004325, -0.2141), (0.9211, 0.3824, -0.147), (0.7071, 0.7071, -0.2081), (0.3827, 0.9239, -0.148), (-0.1913, 0.9619, -0.2081), (-0.5449, 0.8155, -0.167), (-0.8155, 0.5449, -0.1576), (-0.9619, 0.1913, -0.2118), (-0.9619, -0.1913, -0.2566), (-0.8155, -0.5449, -0.2566), (-0.5449, -0.8155, -0.2566), (-0.1949, -0.9623, -0.238), (0.1487, -0.9664, -0.2253), (0.4723, -0.8231, -0.2241), (0.7429, -0.5525, -0.2228), (0.8995, -0.1979, -0.2175), (0.9432, 0.1894, -0.2091), (0.8155, 0.5449, -0.208), (0.5449, 0.8155, -0.2081), (0.1913, 0.9619, -0.2081), (-0.6833, 1.0, -1.57), (-1.066, 0.9239, -1.57), (-1.39, 0.7071, -1.57), (-1.607, 0.3827, -1.57), (-1.683, 1.39e-07, -1.57), (-1.607, -0.3827, -1.57), (-1.39, -0.7071, -1.57), (-1.066, -0.9239, -1.57), (-0.7024, -1.002, -1.57), (-0.363, -0.9304, -1.57), (-0.04877, -0.7147, -1.57), (0.168, -0.3903, -1.57), (0.2756, -0.004325, -1.57), (0.2378, 0.3824, -1.57), (0.02381, 0.7071, -1.57), (-0.3006, 0.9239, -1.57), (-0.8746, 0.9619, -1.57), (-1.228, 0.8155, -1.57), (-1.499, 0.5449, -1.57), (-1.645, 0.1913, -1.57), (-1.645, -0.1913, -1.57), (-1.499, -0.5449, -1.57), (-1.228, -0.8155, -1.57), (-0.8782, -0.9623, -1.57), (-0.5346, -0.9664, -1.57), (-0.211, -0.8231, -1.57), (0.05961, -0.5525, -1.57), (0.2162, -0.1979, -1.57), (0.2599, 0.1894, -1.57), (0.1322, 0.5449, -1.57), (-0.1384, 0.8155, -1.57), (-0.492, 0.9619, -1.57)], [], [(30, 14, 46, 62), (17, 1, 33, 49), (13, 28, 60, 45), (31, 15, 47, 63), (18, 2, 34, 50), (14, 29, 61, 46), (1, 16, 48, 33), (19, 3, 35, 51), (15, 30, 62, 47), (2, 17, 49, 34), (20, 4, 36, 52), (0, 31, 63, 32), (3, 18, 50, 35), (21, 5, 37, 53), (4, 19, 51, 36), (22, 6, 38, 54), (5, 20, 52, 37), (23, 7, 39, 55), (6, 21, 53, 38), (24, 8, 40, 56), (7, 22, 54, 39), (25, 9, 41, 57), (8, 23, 55, 40), (26, 10, 42, 58), (9, 24, 56, 41), (27, 11, 43, 59), (10, 25, 57, 42), (28, 12, 44, 60), (11, 26, 58, 43), (29, 13, 45, 61), (16, 0, 32, 48), (12, 27, 59, 44), (57, 41, 73, 89), (40, 55, 87, 72), (58, 42, 74, 90), (41, 56, 88, 73), (59, 43, 75, 91), (42, 57, 89, 74), (60, 44, 76, 92), (43, 58, 90, 75), (61, 45, 77, 93), (48, 32, 64, 80), (44, 59, 91, 76), (62, 46, 78, 94), (49, 33, 65, 81), (45, 60, 92, 77), (63, 47, 79, 95), (50, 34, 66, 82), (46, 61, 93, 78), (33, 48, 80, 65), (51, 35, 67, 83), (47, 62, 94, 79), (34, 49, 81, 66), (52, 36, 68, 84), (32, 63, 95, 64), (35, 50, 82, 67), (53, 37, 69, 85), (36, 51, 83, 68), (54, 38, 70, 86), (37, 52, 84, 69), (55, 39, 71, 87), (38, 53, 85, 70), (56, 40, 72, 88), (39, 54, 86, 71)])
me_circle_011.polygons.foreach_set('use_smooth', [True] * 64)
me_circle_011.materials.append(mat_shadow)
me_circle_011.use_remesh_preserve_volume = False
me_circle_011.use_remesh_preserve_attributes = False
me_circle_011.use_mirror_vertex_groups = False
me_circle_011.update()

# ---- objects
ob_circle = bpy.data.objects.new('Circle', me_circle)
ob_circle_001 = bpy.data.objects.new('Circle.001', me_circle_001)
ob_support = bpy.data.objects.new('support', me_circle_002)
ob_support_001 = bpy.data.objects.new('support.001', me_circle_003)
ob_support_002 = bpy.data.objects.new('support.002', me_circle_004)
ob_support_003 = bpy.data.objects.new('support.003', me_circle_005)
ob_support_004 = bpy.data.objects.new('support.004', me_circle_006)
ob_support_005 = bpy.data.objects.new('support.005', me_circle_007)
ob_support_006 = bpy.data.objects.new('support.006', me_circle_008)
ob_support_007 = bpy.data.objects.new('support.007', me_circle_009)
ob_shadow = bpy.data.objects.new('shadow', me_circle_011)

# ---- transforms, parenting, visibility, modifiers, constraints
ob_circle.location = (0.0, 0.0, 1.022)
ob_circle.scale = (0.651, 0.651, 0.651)
ob_circle.lineart.crease_threshold = 0.0
_m = ob_circle.modifiers.new('Subsurf', 'SUBSURF')
_m.uv_smooth = 'PRESERVE_CORNERS'
_m.quality = 2
_m.levels = 2
_m.show_only_control_edges = False
ob_circle_001.location = (0.0, 0.0, 1.022)
ob_circle_001.scale = (0.651, 0.651, 0.651)
ob_circle_001.lineart.crease_threshold = 0.0
ob_support.location = (0.0, 0.0, 1.034)
ob_support.lineart.crease_threshold = 0.0
ob_support_001.location = (0.0, 0.0, 1.034)
ob_support_001.rotation_euler = (0.0, -0.0, 0.7854)
ob_support_001.lineart.crease_threshold = 0.0
ob_support_002.location = (0.0, 0.0, 1.034)
ob_support_002.rotation_euler = (0.0, -0.0, 1.571)
ob_support_002.lineart.crease_threshold = 0.0
ob_support_003.location = (0.0, 0.0, 1.034)
ob_support_003.rotation_euler = (0.0, -0.0, 2.356)
ob_support_003.lineart.crease_threshold = 0.0
ob_support_004.location = (0.0, 0.0, 1.034)
ob_support_004.rotation_euler = (0.0, -0.0, 3.142)
ob_support_004.lineart.crease_threshold = 0.0
ob_support_005.location = (0.0, 0.0, 1.034)
ob_support_005.rotation_euler = (0.0, 0.0, 3.927)
ob_support_005.lineart.crease_threshold = 0.0
ob_support_006.location = (0.0, 0.0, 1.034)
ob_support_006.rotation_euler = (0.0, 0.0, 4.712)
ob_support_006.lineart.crease_threshold = 0.0
ob_support_007.location = (0.0, 0.0, 1.034)
ob_support_007.rotation_euler = (0.0, -0.0, 5.498)
ob_support_007.lineart.crease_threshold = 0.0
ob_shadow.location = (0.0, 0.0, 1.022)
ob_shadow.scale = (0.651, 0.651, 0.651)
ob_shadow.hide_viewport = True
ob_shadow.lineart.crease_threshold = 0.0
_m = ob_shadow.modifiers.new('Subsurf', 'SUBSURF')
_m.uv_smooth = 'PRESERVE_CORNERS'
_m.quality = 2
_m.levels = 2
_m.show_only_control_edges = False

# ---- collection membership
col_collection_1.objects.link(ob_circle)
col_collection_1.objects.link(ob_circle_001)
col_collection_1.objects.link(ob_support)
col_collection_1.objects.link(ob_support_001)
col_collection_1.objects.link(ob_support_002)
col_collection_1.objects.link(ob_support_003)
col_collection_1.objects.link(ob_support_004)
col_collection_1.objects.link(ob_support_005)
col_collection_1.objects.link(ob_support_006)
col_collection_1.objects.link(ob_support_007)
col_collection_1.objects.link(ob_shadow)

# ---- scene / render settings (as saved in the file)
scene.frame_start = 1; scene.frame_end = 250; scene.frame_set(45)
scene.render.engine = 'CYCLES'
scene.render.resolution_percentage = 50
scene.render.dither_intensity = 0.0
scene.cycles.use_denoising = False
scene.cycles.samples = 20
scene.cycles.sampling_pattern = 'TABULATED_SOBOL'
scene.cycles.light_sampling_threshold = 0.0
scene.cycles.use_adaptive_sampling = False
scene.cycles.use_light_tree = False
scene.cycles.blur_glossy = 0.0
scene.cycles.volume_bounces = 1
scene.cycles.pixel_filter_type = 'GAUSSIAN'
scene.cycles.sample_clamp_indirect = 0.0
scene.view_settings.view_transform = 'Standard'
bpy.context.view_layer.update()

# ---- added for rendering (the .blend has no active camera and no usable light): camera, sun
cam_auto = bpy.data.cameras.new('AutoCamera')
cam_auto.lens = 50.0
cam_auto.sensor_width = 36.0
cam_auto.clip_end = 1000.0
ob_auto_camera = bpy.data.objects.new('AutoCamera', cam_auto)
scene.collection.objects.link(ob_auto_camera)
ob_auto_camera.location = (3.57619, -4.7271, 2.91586)
ob_auto_camera.rotation_euler = (1.09748, -7.21219e-08, 0.694738)
scene.camera = ob_auto_camera
light_auto_sun = bpy.data.lights.new('AutoSun', 'SUN')
light_auto_sun.energy = 3.0
light_auto_sun.angle = 0.0523599
ob_auto_sun = bpy.data.objects.new('AutoSun', light_auto_sun)
scene.collection.objects.link(ob_auto_sun)
ob_auto_sun.rotation_euler = (0.872665, 0.174533, 0.523599)
bpy.context.view_layer.update()
